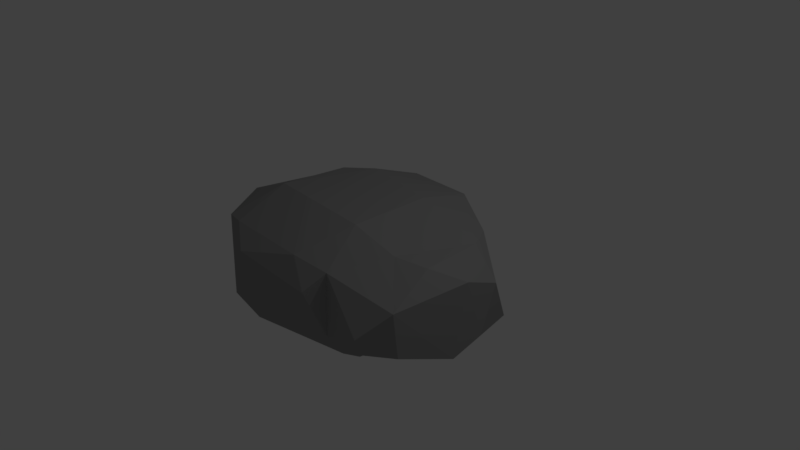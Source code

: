 # Source: cloud.blend  (saved by Blender 2.78.0; exported with 4.5.12 LTS)
import bpy
from mathutils import Matrix  # noqa: F401  (used for matrix-valued properties, if any)

bpy.ops.wm.read_factory_settings(use_empty=True)
scene = bpy.context.scene
scene.name = 'Scene'

# ---- collections
col_collection_1 = bpy.data.collections.new('Collection 1'); scene.collection.children.link(col_collection_1)

# ---- materials (node trees are filled in below, after node groups)
mat_cloud_grey = bpy.data.materials.new('cloud_grey')
mat_cloud_grey.alpha_threshold = 0.0
mat_cloud_grey.use_transparent_shadow = False
mat_cloud_grey.diffuse_color = (0.3032, 0.3032, 0.3032, 1.0)
mat_cloud_grey.roughness = 0.5
mat_cloud_grey.specular_intensity = 0.0
mat_cloud_grey.line_color = (0.0, 0.0, 0.0, 1.0)

# ---- material node trees

# ---- world
world_world = bpy.data.worlds.new('World'); scene.world = world_world
world_world.color = (0.05088, 0.05088, 0.05088)
world_world.use_sun_shadow = False
world_world.sun_shadow_jitter_overblur = 0.0
world_world.cycles.sampling_method = 'MANUAL'

# ---- cameras
cam_camera = bpy.data.cameras.new('Camera')
cam_camera.clip_end = 100.0
cam_camera.lens = 35.0
cam_camera.sensor_width = 32.0
cam_camera.sensor_height = 18.0
cam_camera.ortho_scale = 7.314
cam_camera.dof.focus_distance = 0.0
cam_camera.dof.aperture_fstop = 128.0

# ---- lights
light_lamp = bpy.data.lights.new('Lamp', 'POINT')
light_lamp.transmission_factor = 0.0
light_lamp.cutoff_distance = 30.0
light_lamp.energy = 100.0
light_lamp.shadow_buffer_clip_start = 1.001
light_lamp.shadow_soft_size = 0.1
light_lamp.shadow_maximum_resolution = 0.006
light_lamp.use_absolute_resolution = True

# ---- meshes
me_cube = bpy.data.meshes.new('Cube')
me_cube.from_pydata([(1.161, 0.4474, -0.9764), (0.817, -1.0, -0.9997), (-0.9851, -0.9743, -1.0), (-0.882, 0.6754, -1.0), (1.081, 0.4741, 1.025), (0.8295, -1.006, 1.004), (-0.9851, -0.9743, 1.0), (-0.8872, 0.6582, 1.056), (1.339, -0.1508, -0.897), (1.788e-07, 1.0, -1.0), (1.289, 0.3902, 0.0628), (0.02969, -1.192, -0.9172), (1.074, -1.115, 0.07837), (-1.109, -0.04005, -0.9967), (-0.9851, -0.9743, 0.0), (-0.8828, 0.6729, 0.008035), (1.169, -0.1158, 1.17), (-0.03092, 0.897, 1.333), (-0.001072, -1.081, 1.119), (-1.059, -0.08881, 1.238), (-0.0157, 0.9477, 0.1693), (-1.277, -0.1154, 0.1141), (0.02952, -1.214, 0.115), (1.361, -0.1731, 0.1464), (-0.05732, -0.1909, 1.618), (0.09769, -0.05102, -1.513), (1.183, -0.6222, -0.9165), (-0.4606, 0.8757, -0.9999), (1.169, 0.4385, 0.5412), (-0.5289, -1.182, -0.9172), (1.056, -1.107, 0.5729), (-1.026, 0.3039, -0.9975), (-0.9851, -0.9743, 0.5), (-0.8857, 0.6632, 0.5395), (1.022, -0.5838, 1.125), (-0.4905, 0.7502, 1.399), (-0.5527, -1.054, 1.054), (-0.9848, 0.2848, 1.192), (1.313, 0.1713, -0.9177), (0.5319, 0.8494, -1.0), (1.293, 0.3887, -0.4364), (0.4332, -1.024, -0.9898), (1.008, -1.085, -0.4417), (-1.102, -0.5164, -0.9975), (-0.9851, -0.9743, -0.5), (-0.8822, 0.6753, -0.5), (1.097, 0.2525, 1.137), (0.4995, 0.8023, 1.29), (0.4256, -1.034, 1.09), (-1.023, -0.533, 1.142), (-0.4737, 0.8021, 0.2122), (0.5168, 0.8232, 0.1411), (-0.0265, 0.9117, 0.7857), (-0.00446, 0.9851, -0.4519), (-1.212, 0.2409, 0.08582), (-1.225, -0.5649, 0.05542), (-1.264, -0.08851, -0.4732), (-1.29, -0.1435, 0.7055), (-0.5268, -1.196, 0.08991), (0.4534, -1.169, 0.09172), (0.03192, -1.206, -0.411), (0.02503, -1.229, 0.6634), (1.269, -0.6686, 0.1316), (1.402, 0.1292, 0.1464), (1.365, -0.1621, -0.3892), (1.356, -0.1902, 0.7016), (-0.04836, -0.6611, 1.521), (-0.05732, 0.3091, 1.618), (0.4459, -0.1801, 1.583), (-0.5577, -0.1909, 1.618), (-0.3985, -0.05102, -1.513), (0.598, -0.04997, -1.517), (0.09769, 0.449, -1.513), (0.0985, -0.5483, -1.522), (0.5446, -0.5344, -1.373), (0.5854, 0.4499, -1.389), (-0.3997, 0.422, -1.325), (-0.5246, 0.3064, 1.583), (0.4463, 0.3199, 1.583), (0.4265, -0.6523, 1.493), (1.341, 0.1472, 0.6851), (1.406, 0.1297, -0.3892), (1.273, -0.6621, -0.3893), (0.449, -1.172, 0.6316), (0.4414, -1.077, -0.4668), (-0.5267, -1.196, -0.411), (-1.22, -0.5812, 0.619), (-1.217, -0.549, -0.4928), (-1.204, 0.2538, -0.4836), (0.5282, 0.843, -0.4655), (0.5056, 0.8022, 0.7466), (-0.4829, 0.758, 0.8446), (-0.4647, 0.8509, -0.4297), (-1.194, 0.2308, 0.6639), (-0.5283, -1.202, 0.6078), (1.261, -0.6823, 0.6759), (-0.5892, -0.6242, 1.422), (-0.4391, -0.543, -1.528), (0.9678, -0.8047, -0.9626), (-0.657, 0.7412, -1.0), (1.105, 0.4645, 0.7792), (-0.7469, -1.058, -0.9659), (0.9429, -1.056, 0.7885), (-0.9123, 0.4691, -0.9998), (-0.9851, -0.9743, 0.75), (-0.8868, 0.6595, 0.8013), (0.9386, -0.8011, 1.054), (-0.6773, 0.6662, 1.241), (-0.7593, -0.9868, 1.013), (-0.9135, 0.4457, 1.108), (1.289, 0.1018, -0.9161), (0.254, 0.9983, -1.0), (1.292, 0.389, -0.1866), (0.2612, -1.129, -0.9445), (1.074, -1.115, -0.1716), (-1.146, -0.2864, -0.9967), (-0.9851, -0.9743, -0.25), (-0.8821, 0.6753, -0.2499), (1.136, 0.1402, 1.157), (0.2232, 0.9045, 1.309), (0.2416, -1.081, 1.119), (-1.08, -0.3296, 1.226), (-0.665, 0.704, 0.1099), (0.2388, 0.9525, 0.1534), (-0.02977, 0.9008, 1.071), (-0.009694, 0.9677, -0.1455), (-1.049, 0.4239, 0.03498), (-1.306, -0.3582, 0.1066), (-1.238, -0.07616, -0.7429), (-1.284, -0.1306, 0.4135), (-0.7364, -1.126, 0.06342), (0.2711, -1.214, 0.115), (0.03192, -1.206, -0.661), (0.0272, -1.222, 0.39), (1.209, -0.9122, 0.1109), (1.373, 0.05639, 0.1464), (1.365, -0.1621, -0.6393), (1.358, -0.1821, 0.4253), (-0.02866, -0.8455, 1.309), (-0.05732, 0.05907, 1.618), (0.7148, -0.1142, 1.37), (-0.3073, -0.1909, 1.618), (-0.665, -0.03277, -1.349), (0.3477, -0.05102, -1.513), (0.01824, 0.7393, -1.094), (0.09769, -0.301, -1.513), (1.31, -0.4008, -0.897), (-0.248, 0.9844, -0.9994), (1.246, 0.4076, 0.3053), (-0.2323, -1.19, -0.9172), (1.074, -1.115, 0.3284), (-1.075, 0.1592, -0.9967), (-0.9851, -0.9743, 0.25), (-0.8842, 0.6682, 0.2734), (1.133, -0.3658, 1.17), (-0.2835, 0.8505, 1.422), (-0.2635, -1.077, 1.109), (-1.019, 0.1303, 1.238), (1.315, 0.216, -0.9257), (0.8164, 0.6004, -1.0), (1.236, 0.4139, -0.7036), (0.6033, -1.0, -1.0), (0.8774, -1.027, -0.7313), (-0.9886, -0.7283, -1.0), (-0.9851, -0.9743, -0.75), (-0.882, 0.6754, -0.75), (1.123, 0.2853, 1.105), (0.7986, 0.5711, 1.164), (0.6013, -1.009, 1.03), (-0.9914, -0.7393, 1.037), (-0.2664, 0.9096, 0.2279), (0.8097, 0.5886, 0.06275), (-0.02158, 0.9281, 0.4826), (-0.0009381, 0.9969, -0.7399), (-1.24, 0.09381, 0.1141), (-0.9908, -0.7294, 0.002284), (-1.27, -0.1004, -0.1845), (-1.205, -0.1271, 0.9815), (-0.2325, -1.211, 0.1104), (0.636, -1.023, 0.0143), (0.03133, -1.208, -0.1546), (0.01474, -1.177, 0.9053), (1.33, -0.4231, 0.1464), (1.432, 0.1611, 0.1316), (1.364, -0.1657, -0.1278), (1.325, -0.1831, 0.9611), (-0.05732, -0.4409, 1.618), (-0.04836, 0.5889, 1.521), (0.1927, -0.1909, 1.618), (-0.7992, -0.1516, 1.493), (-0.1523, -0.05102, -1.513), (0.7768, -0.01197, -1.004), (0.09769, 0.199, -1.513), (0.06095, -0.8125, -1.279), (0.3485, -0.5483, -1.522), (0.7176, -0.5172, -1.032), (0.5964, -0.3, -1.517), (0.4997, -0.7764, -1.301), (0.3477, 0.449, -1.513), (0.7901, 0.3713, -1.003), (0.534, 0.654, -1.043), (0.5986, 0.2, -1.517), (-0.6276, 0.3523, -1.26), (-0.1768, 0.4625, -1.36), (-0.4498, 0.6443, -1.022), (-0.3799, 0.1966, -1.513), (-0.5485, 0.05907, 1.618), (-0.5089, 0.5078, 1.559), (-0.305, 0.3091, 1.618), (-0.7246, 0.2933, 1.416), (0.4459, 0.06991, 1.583), (0.4652, 0.5845, 1.493), (0.733, 0.3484, 1.37), (0.1927, 0.3091, 1.618), (0.4198, -0.8396, 1.29), (0.4406, -0.4301, 1.583), (0.6393, -0.5952, 1.308), (0.2016, -0.6611, 1.521), (1.367, 0.0439, 0.7016), (1.312, 0.2061, 0.6409), (1.392, 0.1293, 0.4233), (1.254, 0.1826, 0.9277), (1.378, 0.06258, -0.3892), (1.435, 0.1628, -0.3893), (1.401, 0.1321, -0.6409), (1.405, 0.1295, -0.1278), (1.209, -0.9121, -0.3893), (1.336, -0.4121, -0.3892), (1.273, -0.6621, -0.6393), (1.272, -0.6634, -0.1352), (0.2673, -1.229, 0.6634), (0.6252, -1.023, 0.5287), (0.452, -1.176, 0.3645), (0.4364, -1.102, 0.8647), (0.2732, -1.206, -0.411), (0.6193, -1.007, -0.4951), (0.4389, -1.06, -0.724), (0.4524, -1.151, -0.1811), (-0.7347, -1.137, -0.4319), (-0.2301, -1.205, -0.411), (-0.5267, -1.196, -0.661), (-0.5267, -1.196, -0.161), (-1.313, -0.3846, 0.6948), (-0.996, -0.7369, 0.5241), (-1.229, -0.5754, 0.3392), (-1.115, -0.5575, 0.8869), (-1.299, -0.3334, -0.4762), (-0.9888, -0.7283, -0.5), (-1.2, -0.5437, -0.745), (-1.221, -0.5552, -0.2248), (-1.058, 0.4276, -0.4963), (-1.229, 0.113, -0.4732), (-1.149, 0.27, -0.7443), (-1.207, 0.2493, -0.2043), (0.25, 0.9865, -0.4597), (0.8159, 0.5995, -0.4954), (0.5229, 0.8341, -0.1667), (0.5314, 0.8485, -0.7453), (0.228, 0.9186, 0.7637), (0.8025, 0.5724, 0.6335), (0.5021, 0.7962, 1.029), (0.5107, 0.812, 0.4483), (-0.6724, 0.6738, 0.7026), (-0.2776, 0.8648, 0.866), (-0.4858, 0.7451, 1.135), (-0.4787, 0.7778, 0.5344), (-0.6584, 0.734, -0.4791), (-0.2543, 0.9585, -0.4213), (-0.4686, 0.8271, -0.1125), (-0.4618, 0.8683, -0.7291), (-1.05, 0.4113, 0.5873), (-1.25, 0.07155, 0.7055), (-1.216, 0.2315, 0.378), (-1.12, 0.2464, 0.9365), (-0.7509, -1.036, 0.5286), (-0.2373, -1.225, 0.6552), (-0.5274, -1.199, 0.3475), (-0.5374, -1.151, 0.8428), (1.207, -0.9166, 0.6254), (1.321, -0.4402, 0.7016), (1.265, -0.6756, 0.4043), (1.159, -0.6427, 0.911), (-0.575, -0.8012, 1.196), (-0.5822, -0.4303, 1.591), (-0.3022, -0.6518, 1.493), (-0.8078, -0.5899, 1.333), (-0.7186, -0.5219, -1.358), (-0.1514, -0.5477, -1.524), (-0.4063, -0.3, -1.516), (-0.4951, -0.806, -1.28), (-0.1965, -0.8122, -1.279), (-0.1521, -0.3002, -1.516), (-0.7194, -0.2764, -1.306), (-0.8243, -0.3899, 1.472), (-0.3049, -0.4327, 1.591), (-0.2908, -0.8383, 1.29), (1.29, -0.4331, 0.9611), (1.326, -0.4321, 0.4253), (1.208, -0.9139, 0.3665), (-0.2477, -1.174, 0.8963), (-0.2349, -1.218, 0.3834), (-0.747, -1.058, 0.2846), (-1.165, 0.08992, 0.9815), (-1.245, 0.08184, 0.4135), (-1.05, 0.4174, 0.3122), (-0.25, 0.9761, -0.7245), (-0.26, 0.935, -0.1004), (-0.6613, 0.7207, -0.1895), (-0.2726, 0.8851, 0.5532), (-0.281, 0.8515, 1.158), (-0.6748, 0.6649, 0.9812), (0.8059, 0.5798, 0.3505), (0.8001, 0.5678, 0.906), (0.2247, 0.9082, 1.047), (0.8164, 0.6004, -0.75), (0.8134, 0.5949, -0.2221), (0.2448, 0.9709, -0.1575), (-1.234, 0.1052, -0.1845), (-1.204, 0.1232, -0.7429), (-0.9996, 0.4436, -0.7478), (-0.9893, -0.7285, -0.25), (-0.9886, -0.7283, -0.75), (-1.275, -0.3222, -0.7433), (-0.9914, -0.7383, 0.7832), (-0.9932, -0.7328, 0.2621), (-1.31, -0.3725, 0.4041), (-0.2306, -1.206, -0.1567), (-0.2301, -1.205, -0.661), (-0.7364, -1.126, -0.6866), (0.6365, -1.021, -0.2372), (0.6033, -1.0, -0.75), (0.271, -1.192, -0.6672), (0.6021, -1.009, 0.7772), (0.6341, -1.024, 0.2711), (0.2692, -1.222, 0.39), (1.334, -0.4157, -0.1278), (1.336, -0.4121, -0.6393), (1.12, -0.8722, -0.6665), (1.434, 0.1624, -0.1352), (1.395, 0.1806, -0.6515), (1.378, 0.06259, -0.6393), (1.255, 0.2278, 0.8895), (1.4, 0.1715, 0.3952), (1.37, 0.05001, 0.4253), (0.1927, -0.4409, 1.618), (0.6838, -0.3642, 1.37), (0.6086, -0.8006, 1.164), (0.2016, 0.5889, 1.521), (0.7652, 0.4414, 1.308), (0.7169, 0.1361, 1.37), (-0.6989, 0.4537, 1.354), (-0.2978, 0.5642, 1.591), (-0.3073, 0.05907, 1.618), (-0.1519, 0.199, -1.513), (-0.2456, 0.7376, -0.9875), (-0.6577, 0.53, -1.018), (0.773, 0.2413, -1.013), (0.8112, 0.4393, -0.9984), (0.2704, 0.7393, -1.094), (0.6276, -0.7507, -1.003), (0.7731, -0.2685, -1.002), (0.3477, -0.301, -1.513), (0.3118, -0.7955, -1.336), (0.3477, 0.199, -1.513), (-0.6343, 0.1838, -1.355), (-0.7616, 0.0943, 1.493), (0.1927, 0.05907, 1.618), (0.2184, -0.8455, 1.309), (1.264, 0.08477, 0.939), (1.376, 0.06064, -0.1278), (1.209, -0.9121, -0.1393), (0.2573, -1.177, 0.9053), (0.2727, -1.208, -0.1546), (-0.7347, -1.137, -0.1819), (-1.227, -0.3679, 0.9698), (-1.302, -0.3443, -0.1899), (-1.053, 0.4273, -0.2372), (0.2533, 0.9963, -0.7432), (0.2329, 0.9341, 0.4633), (-0.6689, 0.6875, 0.41), (-0.6571, 0.7409, -0.7492), (-0.9771, 0.4276, 0.8528), (-0.754, -1.019, 0.775), (1.112, -0.8769, 0.854), (-0.778, -0.7755, 1.142), (-0.7554, -0.7417, -1.074), (0.8842, -0.9018, -0.9817), (-0.7638, 0.6938, -1.0), (1.091, 0.4701, 0.902), (-0.8617, -0.9931, -0.9925), (0.8774, -1.027, 0.8937), (-0.8875, 0.5637, -1.0), (-0.9851, -0.9743, 0.875), (-0.8871, 0.6585, 0.9295), (0.8914, -0.9063, 1.024), (-0.7765, 0.6498, 1.142), (-0.8645, -0.976, 1.001), (-0.8946, 0.54, 1.086), (1.343, -0.02229, -0.897), (0.125, 1.0, -1.0), (1.291, 0.3895, -0.06191), (0.1547, -1.192, -0.9172), (1.074, -1.115, -0.04663), (-1.133, -0.164, -0.9967), (-0.9851, -0.9743, -0.125), (-0.8823, 0.6745, -0.1223), (1.172, 0.01159, 1.17), (0.09634, 0.9045, 1.309), (0.1239, -1.081, 1.119), (-1.076, -0.2116, 1.238), (-0.7681, 0.6778, 0.04992), (0.1108, 0.9526, 0.1534), (-0.03063, 0.898, 1.205), (-0.01266, 0.9578, 0.01148), (-0.9252, 0.5452, 0.0213), (-1.298, -0.2388, 0.1141), (-1.182, -0.06041, -0.8699), (-1.281, -0.1231, 0.2642), (-0.8568, -1.025, 0.02121), (0.1545, -1.214, 0.115), (0.03192, -1.206, -0.786), (0.02838, -1.218, 0.2523), (1.188, -1.037, 0.1107), (1.364, -0.0448, 0.1464), (1.365, -0.1621, -0.7643), (1.36, -0.1776, 0.2858), (-0.01601, -0.9491, 1.201), (-0.05732, -0.06593, 1.618), (0.8855, -0.08813, 1.247), (-0.1823, -0.1909, 1.618), (-0.8966, -0.01777, -1.005), (0.2227, -0.05102, -1.513), (-5.862e-05, 0.8748, -0.9994), (0.09769, -0.176, -1.513), (1.281, -0.5258, -0.897), (-0.3592, 0.9391, -0.9994), (1.216, 0.4192, 0.4258), (-0.3918, -1.187, -0.9172), (1.074, -1.115, 0.4534), (-1.063, 0.2319, -0.9967), (-0.9851, -0.9743, 0.375), (-0.885, 0.6656, 0.4067), (1.104, -0.4886, 1.163), (-0.3915, 0.8047, 1.422), (-0.4202, -1.067, 1.085), (-1.004, 0.2117, 1.226), (1.32, 0.1846, -0.9202), (0.6748, 0.7222, -1.0), (1.278, 0.3955, -0.566), (0.5149, -1.0, -1.0), (0.9428, -1.056, -0.5865), (-1.015, -0.6134, -0.9994), (-0.9851, -0.9743, -0.625), (-0.8821, 0.6754, -0.625), (1.111, 0.2639, 1.128), (0.6481, 0.688, 1.238), (0.5113, -1.019, 1.062), (-1.0, -0.6333, 1.086), (-0.3746, 0.8614, 0.2279), (0.6633, 0.7033, 0.1076), (-0.0242, 0.9194, 0.6359), (-0.002425, 0.9919, -0.5989), (-1.225, 0.171, 0.1066), (-1.084, -0.6385, 0.02332), (-1.267, -0.09391, -0.3307), (-1.266, -0.1411, 0.8461), (-0.3908, -1.204, 0.09946), (0.5264, -1.082, 0.04436), (0.03182, -1.206, -0.2849), (0.0216, -1.215, 0.7905), (1.301, -0.5469, 0.1423), (1.417, 0.1388, 0.1423), (1.364, -0.1632, -0.2607), (1.355, -0.1934, 0.837), (-0.05485, -0.5577, 1.591), (-0.05485, 0.4423, 1.591), (0.3177, -0.1909, 1.618), (-0.6832, -0.1798, 1.583), (-0.2773, -0.05102, -1.513), (0.6866, -0.03029, -1.327), (0.09769, 0.324, -1.513), (0.09902, -0.6716, -1.528), (0.2235, -0.5483, -1.522), (0.6324, -0.5265, -1.3), (0.598, -0.175, -1.517), (0.5318, -0.6597, -1.395), (0.2227, 0.449, -1.513), (0.695, 0.4157, -1.254), (0.5302, 0.7463, -0.9999), (0.6027, 0.3269, -1.517), (-0.8096, 0.3327, -1.046), (-0.2832, 0.4478, -1.382), (-0.4561, 0.7557, -0.9958), (-0.3938, 0.3168, -1.393), (-0.5555, -0.06593, 1.618), (-0.517, 0.407, 1.583), (-0.1823, 0.3091, 1.618), (-0.6225, 0.304, 1.493), (0.4459, -0.05509, 1.583), (0.4521, 0.4535, 1.559), (0.8834, 0.3128, 1.237), (0.3177, 0.3091, 1.618), (0.4205, -0.931, 1.181), (0.4329, -0.5477, 1.559), (0.7643, -0.5611, 1.192), (0.3196, -0.6611, 1.521), (1.359, -0.06243, 0.7016), (1.336, 0.1665, 0.6718), (1.4, 0.1282, 0.2858), (1.317, 0.156, 0.8136), (1.368, -0.03367, -0.3892), (1.422, 0.1393, -0.3893), (1.376, 0.1432, -0.7735), (1.406, 0.1296, -0.2607), (1.099, -0.9972, -0.4165), (1.306, -0.5371, -0.3893), (1.247, -0.6508, -0.772), (1.273, -0.6622, -0.264), (0.15, -1.229, 0.6634), (0.5236, -1.087, 0.5765), (0.4527, -1.173, 0.2279), (0.4435, -1.142, 0.7514), (0.1569, -1.206, -0.411), (0.5192, -1.028, -0.4879), (0.4364, -1.044, -0.8559), (0.4477, -1.117, -0.3239), (-0.856, -1.03, -0.4765), (-0.3896, -1.201, -0.411), (-0.5267, -1.196, -0.786), (-0.5267, -1.196, -0.286), (-1.308, -0.2664, 0.7055), (-1.092, -0.6534, 0.568), (-1.227, -0.5702, 0.1974), (-1.176, -0.5721, 0.7546), (-1.288, -0.2123, -0.4732), (-1.07, -0.6286, -0.498), (-1.159, -0.5321, -0.8711), (-1.219, -0.5515, -0.3609), (-0.9298, 0.5488, -0.4994), (-1.216, 0.1871, -0.4762), (-1.095, 0.2848, -0.8707), (-1.205, 0.2518, -0.3459), (0.1213, 0.9875, -0.4597), (0.6727, 0.7186, -0.4801), (0.5199, 0.8287, -0.01332), (0.5301, 0.8463, -0.6084), (0.1005, 0.9185, 0.7637), (0.6534, 0.6868, 0.6993), (0.5008, 0.7969, 1.162), (0.508, 0.8067, 0.5991), (-0.7739, 0.6579, 0.6137), (-0.3846, 0.8157, 0.866), (-0.4879, 0.7451, 1.27), (-0.4809, 0.7671, 0.6916), (-0.764, 0.6932, -0.4982), (-0.3643, 0.912, -0.4213), (-0.471, 0.8146, 0.04955), (-0.4631, 0.8606, -0.5823), (-0.9254, 0.5337, 0.5655), (-1.235, 0.1514, 0.6948), (-1.214, 0.2361, 0.2322), (-1.171, 0.2342, 0.8023), (-0.8644, -0.9757, 0.5), (-0.3946, -1.215, 0.6338), (-0.527, -1.197, 0.218), (-0.5311, -1.188, 0.7307), (1.163, -1.026, 0.6035), (1.292, -0.5631, 0.6947), (1.267, -0.672, 0.2677), (1.231, -0.672, 0.8008), (-0.5636, -0.9161, 1.106), (-0.5899, -0.5317, 1.521), (-0.1734, -0.6611, 1.521), (-0.7059, -0.6131, 1.399), (-0.9194, -0.5029, -1.034), (-0.2886, -0.5455, -1.528), (-0.4023, -0.176, -1.513), (-0.4516, -0.6655, -1.529), (1.065, -0.7097, -0.9422), (-0.5578, 0.8058, -1.0), (1.134, 0.453, 0.6595), (-0.6423, -1.123, -0.9402), (1.008, -1.085, 0.6833), (-0.9672, 0.3824, -0.9988), (-0.9851, -0.9743, 0.625), (-0.8863, 0.6611, 0.6712), (0.9587, -0.6839, 1.084), (-0.5839, 0.7018, 1.333), (-0.66, -1.026, 1.037), (-0.9504, 0.3613, 1.142), (1.301, 0.1513, -0.9165), (0.3906, 0.9503, -1.0), (1.293, 0.3887, -0.3114), (0.3525, -1.077, -0.9668), (1.056, -1.107, -0.3021), (-1.148, -0.4079, -0.9966), (-0.9851, -0.9743, -0.375), (-0.8821, 0.6753, -0.375), (1.096, 0.2225, 1.141), (0.3575, 0.8809, 1.309), (0.3393, -1.062, 1.11), (-1.065, -0.4372, 1.192), (-0.5685, 0.747, 0.1693), (0.3746, 0.9149, 0.1534), (-0.02837, 0.9055, 0.9309), (-0.006923, 0.9769, -0.3004), (-1.161, 0.3214, 0.05606), (-1.301, -0.4727, 0.08582), (-1.262, -0.08461, -0.6108), (-1.287, -0.1374, 0.5609), (-0.6341, -1.176, 0.08282), (0.3707, -1.214, 0.115), (0.03192, -1.206, -0.536), (0.02606, -1.226, 0.5273), (1.237, -0.7896, 0.1188), (1.386, 0.1089, 0.1464), (1.365, -0.1621, -0.5143), (1.357, -0.1863, 0.5641), (-0.03918, -0.7555, 1.422), (-0.05732, 0.1841, 1.618), (0.5793, -0.1522, 1.493), (-0.4323, -0.1909, 1.618), (-0.5153, -0.04997, -1.517), (0.4727, -0.05102, -1.513), (0.06879, 0.5884, -1.361), (0.09792, -0.4252, -1.516), (1.331, -0.2758, -0.897), (-0.125, 1.0, -0.9999), (1.28, 0.3938, 0.1869), (-0.09531, -1.192, -0.9172), (1.074, -1.115, 0.2034), (-1.09, 0.07098, -0.9967), (-0.9851, -0.9743, 0.125), (-0.8834, 0.6707, 0.1402), (1.157, -0.2408, 1.17), (-0.162, 0.8768, 1.399), (-0.1261, -1.081, 1.119), (-1.036, 0.03189, 1.238), (1.273, 0.295, -0.9412), (0.9933, 0.4958, -0.9879), (1.189, 0.4349, -0.8429), (0.7014, -1.0, -1.0), (0.8333, -1.008, -0.8697), (-0.9858, -0.8504, -1.0), (-0.9851, -0.9743, -0.875), (-0.882, 0.6754, -0.875), (1.114, 0.3502, 1.068), (0.9448, 0.4917, 1.086), (0.7014, -1.002, 1.005), (-0.9862, -0.8519, 1.005), (-0.1447, 0.9344, 0.2122), (1.053, 0.4633, 0.05182), (-0.01871, 0.9377, 0.3267), (-0.0001203, 0.9996, -0.8737), (-1.256, 0.001036, 0.1141), (-0.9858, -0.8504, 0.0), (-1.273, -0.1077, -0.03588), (-1.128, -0.1076, 1.112), (-0.09548, -1.214, 0.115), (0.8623, -1.072, 0.04885), (0.03053, -1.211, -0.02095), (0.006552, -1.129, 1.013), (1.352, -0.2981, 0.1464), (1.417, 0.2293, 0.1106), (1.363, -0.1691, 0.008233), (1.256, -0.1538, 1.07), (-0.05732, -0.3159, 1.618), (-0.03918, 0.7445, 1.422), (0.06768, -0.1909, 1.618), (-0.9059, -0.1142, 1.37), (-0.02731, -0.05102, -1.513), (1.088, -0.09475, -0.9353), (0.09769, 0.07398, -1.513), (0.02107, -1.011, -0.9412), (0.4661, -0.5483, -1.522), (0.9655, -0.5786, -0.9463), (0.5871, -0.4243, -1.519), (0.4468, -0.8897, -1.062), (0.4468, 0.463, -1.359), (1.091, 0.2412, -0.9462), (0.5558, 0.5578, -1.193), (0.598, 0.07503, -1.517), (-0.5215, 0.3913, -1.242), (-0.05613, 0.4625, -1.36), (-0.4233, 0.5311, -1.174), (-0.3901, 0.07398, -1.513), (-0.5351, 0.1918, 1.591), (-0.4989, 0.6197, 1.493), (-0.4191, 0.3087, 1.618), (-0.83, 0.2898, 1.308), (0.4459, 0.1949, 1.583), (0.4826, 0.6943, 1.399), (0.5854, 0.3491, 1.493), (0.06768, 0.3091, 1.618), (0.422, -0.7482, 1.399), (0.4458, -0.3051, 1.583), (0.5307, -0.6285, 1.416), (0.07664, -0.6611, 1.521), (1.353, 0.1126, 0.6934), (1.28, 0.281, 0.6017), (1.361, 0.1405, 0.5533), (1.174, 0.2175, 1.033), (1.391, 0.1114, -0.3892), (1.418, 0.2305, -0.3972), (1.406, 0.1297, -0.5143), (1.403, 0.1294, 0.008233), (1.239, -0.7871, -0.3893), (1.357, -0.2871, -0.3892), (1.273, -0.6621, -0.5143), (1.271, -0.6656, -0.003035), (0.3649, -1.212, 0.656), (0.8486, -1.066, 0.546), (0.4514, -1.18, 0.5009), (0.4298, -1.062, 0.9761), (0.3644, -1.154, -0.4334), (0.8148, -1.05, -0.4656), (0.4398, -1.066, -0.5964), (0.4541, -1.166, -0.043), (-0.6319, -1.191, -0.411), (-0.09308, -1.206, -0.411), (-0.5267, -1.196, -0.536), (-0.5267, -1.196, -0.03597), (-1.28, -0.4887, 0.6639), (-0.9859, -0.8508, 0.5012), (-1.231, -0.5804, 0.4801), (-1.056, -0.5424, 1.016), (-1.297, -0.4521, -0.4836), (-0.9858, -0.8504, -0.5), (-1.215, -0.548, -0.6197), (-1.223, -0.5598, -0.08563), (-1.161, 0.3292, -0.4919), (-1.245, 0.02382, -0.4732), (-1.18, 0.2615, -0.6168), (-1.21, 0.2454, -0.06004), (0.3864, 0.9412, -0.4597), (1.05, 0.4704, -0.4706), (0.5257, 0.8391, -0.3178), (0.5319, 0.8494, -0.875), (0.3632, 0.8878, 0.7637), (0.9961, 0.4752, 0.5805), (0.5036, 0.7986, 0.89), (0.5136, 0.8177, 0.2953), (-0.5771, 0.7086, 0.7857), (-0.157, 0.8933, 0.8446), (-0.4846, 0.7506, 0.9926), (-0.4763, 0.7896, 0.3742), (-0.5607, 0.7889, -0.4519), (-0.1315, 0.9783, -0.4297), (-0.4665, 0.8394, -0.2727), (-0.4609, 0.8735, -0.8687), (-1.158, 0.3084, 0.6196), (-1.267, -0.02439, 0.7055), (-1.218, 0.2272, 0.5224), (-1.05, 0.2649, 1.066), (-0.6416, -1.138, 0.577), (-0.09997, -1.229, 0.6634), (-0.5279, -1.2, 0.4776), (-0.5451, -1.102, 0.9489), (1.232, -0.7993, 0.6502), (1.345, -0.3152, 0.7016), (1.263, -0.6791, 0.5406), (1.087, -0.6122, 1.018), (-0.5833, -0.7125, 1.309), (-0.5673, -0.3152, 1.618), (-0.4444, -0.6277, 1.422), (-0.9078, -0.5599, 1.241), (-0.5716, -0.5396, -1.528), (-0.0265, -0.5483, -1.522), (-0.4206, -0.4217, -1.522), (-0.5372, -1.002, -0.9411), (-0.3512, -0.8096, -1.28), (-0.06405, -0.8125, -1.279), (-0.1539, -0.6712, -1.528), (-0.24, -1.01, -0.9412), (-0.2771, -0.3002, -1.516), (-0.02731, -0.301, -1.513), (-0.1523, -0.176, -1.513), (-0.1518, -0.4243, -1.519), (-0.9494, -0.2656, -0.9992), (-0.5438, -0.298, -1.519), (-0.6898, -0.1551, -1.325), (-0.7272, -0.3997, -1.326), (-0.8194, -0.4939, 1.416), (-0.8194, -0.2743, 1.493), (-0.7131, -0.4181, 1.559), (-0.9281, -0.3533, 1.354), (-0.3038, -0.5475, 1.559), (-0.3073, -0.3159, 1.618), (-0.1823, -0.4409, 1.618), (-0.4376, -0.4321, 1.591), (-0.2793, -0.9442, 1.188), (-0.2979, -0.7472, 1.399), (-0.1537, -0.8455, 1.309), (-0.4433, -0.8187, 1.238), (1.26, -0.5558, 0.9535), (1.313, -0.3081, 0.9611), (1.32, -0.4434, 0.837), (1.22, -0.4038, 1.07), (1.296, -0.5553, 0.4196), (1.348, -0.3071, 0.4253), (1.328, -0.4276, 0.2858), (1.324, -0.4363, 0.5641), (1.188, -1.037, 0.3607), (1.235, -0.7943, 0.3841), (1.209, -0.9128, 0.238), (1.208, -0.9152, 0.4959), (-0.4046, -1.164, 0.8725), (-0.1103, -1.177, 0.9053), (-0.2408, -1.211, 0.7819), (-0.2559, -1.125, 1.004), (-0.3927, -1.21, 0.3664), (-0.0978, -1.222, 0.39), (-0.2337, -1.215, 0.2466), (-0.2362, -1.222, 0.5198), (-0.8617, -0.9931, 0.2575), (-0.641, -1.135, 0.3189), (-0.7408, -1.097, 0.176), (-0.7507, -1.035, 0.4012), (-1.15, 0.1704, 0.9698), (-1.182, -0.007181, 0.9815), (-1.226, 0.07503, 0.8461), (-1.088, 0.11, 1.112), (-1.231, 0.1604, 0.4041), (-1.262, -0.01266, 0.4135), (-1.242, 0.08776, 0.2642), (-1.248, 0.07632, 0.5609), (-0.9254, 0.5393, 0.2939), (-1.163, 0.3136, 0.3398), (-1.049, 0.4207, 0.1735), (-1.05, 0.4142, 0.4504), (-0.3608, 0.9304, -0.7245), (-0.1269, 0.9935, -0.7291), (-0.252, 0.9683, -0.5758), (-0.2487, 0.9816, -0.8662), (-0.369, 0.8874, -0.1004), (-0.1378, 0.9575, -0.1125), (-0.2632, 0.9223, 0.06348), (-0.257, 0.9472, -0.2624), (-0.7654, 0.6873, -0.2302), (-0.564, 0.7689, -0.1455), (-0.6631, 0.7126, -0.04045), (-0.6597, 0.7279, -0.3362), (-0.38, 0.8362, 0.5532), (-0.1514, 0.912, 0.5344), (-0.2753, 0.8742, 0.7117), (-0.2696, 0.897, 0.3915), (-0.3877, 0.8022, 1.158), (-0.1607, 0.8809, 1.135), (-0.2824, 0.8493, 1.294), (-0.2795, 0.857, 1.015), (-0.7756, 0.6512, 0.8843), (-0.5796, 0.697, 1.071), (-0.6755, 0.6625, 1.114), (-0.6738, 0.6686, 0.844), (0.658, 0.6942, 0.4071), (1.034, 0.4648, 0.3197), (0.8041, 0.5758, 0.493), (0.8077, 0.5841, 0.2068), (0.6504, 0.6815, 0.9776), (0.9564, 0.4883, 0.8342), (0.7995, 0.5667, 1.037), (0.8011, 0.5697, 0.7714), (0.09743, 0.9082, 1.047), (0.3597, 0.8798, 1.047), (0.2237, 0.9055, 1.181), (0.2261, 0.9126, 0.9079), (0.6747, 0.7221, -0.7494), (1.026, 0.4815, -0.7281), (0.8163, 0.6004, -0.6248), (0.8164, 0.6004, -0.875), (0.6684, 0.7124, -0.1912), (1.051, 0.469, -0.2162), (0.8116, 0.5919, -0.08054), (0.8149, 0.5975, -0.3607), (0.1164, 0.9714, -0.1575), (0.3809, 0.9291, -0.1575), (0.2418, 0.9619, -0.002513), (0.2475, 0.9792, -0.3103), (-1.22, 0.1809, -0.1899), (-1.25, 0.01414, -0.1845), (-1.231, 0.1096, -0.3307), (-1.237, 0.09972, -0.03588), (-1.191, 0.1961, -0.7433), (-1.219, 0.03492, -0.7429), (-1.148, 0.1388, -0.8699), (-1.227, 0.1155, -0.6108), (-0.9077, 0.5557, -0.7499), (-1.083, 0.3508, -0.7458), (-0.9507, 0.4575, -0.874), (-1.04, 0.4323, -0.6217), (-1.077, -0.6318, -0.2438), (-0.9858, -0.8504, -0.25), (-0.989, -0.7284, -0.375), (-0.9899, -0.7286, -0.1249), (-1.06, -0.6258, -0.7483), (-0.9858, -0.8504, -0.75), (-0.9886, -0.7283, -0.875), (-0.9887, -0.7283, -0.625), (-1.262, -0.2001, -0.7429), (-1.275, -0.4433, -0.7434), (-1.22, -0.3067, -0.8698), (-1.298, -0.33, -0.6125), (-1.044, -0.644, 0.832), (-0.9861, -0.8515, 0.7538), (-0.994, -0.7378, 0.6543), (-0.9914, -0.7391, 0.9108), (-1.09, -0.6466, 0.2962), (-0.9858, -0.8504, 0.25), (-0.9919, -0.7309, 0.1316), (-0.9944, -0.7348, 0.3932), (-1.304, -0.2537, 0.4135), (-1.304, -0.4853, 0.378), (-1.308, -0.3655, 0.2557), (-1.311, -0.3789, 0.5508), (-0.3896, -1.201, -0.1605), (-0.09367, -1.208, -0.1546), (-0.2301, -1.205, -0.2856), (-0.2314, -1.208, -0.02434), (-0.3896, -1.201, -0.661), (-0.09308, -1.206, -0.661), (-0.2301, -1.205, -0.786), (-0.2301, -1.205, -0.536), (-0.8568, -1.025, -0.7288), (-0.6341, -1.176, -0.6672), (-0.7408, -1.097, -0.824), (-0.7347, -1.137, -0.5569), (0.5258, -1.071, -0.219), (0.8623, -1.072, -0.2011), (0.632, -1.015, -0.3653), (0.6362, -1.023, -0.1114), (0.5155, -1.004, -0.7483), (0.7257, -1.011, -0.7426), (0.6033, -1.0, -0.875), (0.6064, -1.001, -0.624), (0.1569, -1.206, -0.661), (0.3628, -1.143, -0.688), (0.2653, -1.155, -0.8079), (0.2732, -1.206, -0.536), (0.5165, -1.05, 0.8213), (0.7661, -1.03, 0.7735), (0.6122, -1.016, 0.653), (0.6014, -1.009, 0.9043), (0.5252, -1.086, 0.311), (0.8623, -1.072, 0.2989), (0.6352, -1.024, 0.1421), (0.6327, -1.025, 0.4009), (0.1522, -1.222, 0.39), (0.3691, -1.222, 0.39), (0.2702, -1.218, 0.2523), (0.2682, -1.226, 0.5273), (1.305, -0.54, -0.13), (1.355, -0.2907, -0.1278), (1.335, -0.4132, -0.2607), (1.332, -0.4191, 0.008233), (1.306, -0.5371, -0.6393), (1.357, -0.2871, -0.6393), (1.336, -0.4121, -0.7643), (1.336, -0.4121, -0.5143), (1.014, -0.9594, -0.6924), (1.213, -0.7758, -0.647), (1.035, -0.8347, -0.8172), (1.184, -0.9008, -0.522), (1.42, 0.1391, -0.13), (1.418, 0.2306, -0.1472), (1.435, 0.1628, -0.264), (1.434, 0.1619, -0.003035), (1.405, 0.1467, -0.6443), (1.353, 0.2596, -0.667), (1.373, 0.1904, -0.7831), (1.417, 0.1707, -0.5197), (1.368, -0.03364, -0.6393), (1.391, 0.1114, -0.6393), (1.352, 0.07394, -0.772), (1.378, 0.06259, -0.5143), (1.259, 0.1976, 0.9166), (1.208, 0.3095, 0.8421), (1.301, 0.2088, 0.7717), (1.19, 0.2562, 0.9988), (1.395, 0.1447, 0.4139), (1.377, 0.2428, 0.3644), (1.424, 0.1629, 0.2656), (1.368, 0.1833, 0.5223), (1.361, -0.05399, 0.4253), (1.383, 0.1048, 0.4253), (1.372, 0.05331, 0.2858), (1.369, 0.0468, 0.5641), (0.1951, -0.5577, 1.591), (0.1927, -0.3159, 1.618), (0.3177, -0.4409, 1.618), (0.06768, -0.4409, 1.618), (0.6607, -0.4842, 1.354), (0.7039, -0.2392, 1.37), (0.8536, -0.3404, 1.248), (0.5607, -0.4022, 1.493), (0.6014, -0.9025, 1.089), (0.6216, -0.6995, 1.241), (0.7388, -0.7865, 1.093), (0.512, -0.8234, 1.238), (0.1951, 0.4423, 1.591), (0.2112, 0.7445, 1.422), (0.3288, 0.589, 1.521), (0.07664, 0.5889, 1.521), (0.747, 0.404, 1.354), (0.784, 0.4865, 1.241), (0.9229, 0.3496, 1.192), (0.6123, 0.533, 1.416), (0.7157, 0.01079, 1.37), (0.7231, 0.2606, 1.37), (0.8873, 0.1663, 1.245), (0.5793, 0.0978, 1.493), (-0.709, 0.3753, 1.37), (-0.6871, 0.5471, 1.308), (-0.6043, 0.4781, 1.472), (-0.7979, 0.4415, 1.224), (-0.3023, 0.4341, 1.618), (-0.2909, 0.7024, 1.521), (-0.1768, 0.5773, 1.559), (-0.4071, 0.54, 1.591), (-0.3073, -0.06593, 1.618), (-0.307, 0.1841, 1.618), (-0.1823, 0.05907, 1.618), (-0.4306, 0.05907, 1.618), (-0.2693, 0.199, -1.513), (-0.02731, 0.199, -1.513), (-0.1501, 0.324, -1.513), (-0.1523, 0.07398, -1.513), (-0.3532, 0.7006, -0.9916), (-0.1181, 0.7434, -1.032), (-0.2464, 0.8595, -0.9937), (-0.2251, 0.6079, -1.095), (-0.775, 0.49, -1.002), (-0.5531, 0.5859, -1.014), (-0.6565, 0.6268, -1.0), (-0.6438, 0.4386, -1.129), (0.6889, 0.2225, -1.318), (1.06, 0.1579, -0.9475), (0.7785, 0.3245, -1.01), (0.7764, 0.1145, -1.005), (0.6829, 0.5443, -1.087), (1.128, 0.2755, -0.9433), (0.8136, 0.5027, -1.0), (0.803, 0.4018, -0.9976), (0.1432, 0.7393, -1.094), (0.3954, 0.7256, -1.044), (0.2534, 0.8748, -0.9994), (0.3194, 0.5884, -1.361), (0.5574, -0.7613, -1.129), (0.784, -0.7748, -0.983), (0.6659, -0.6318, -1.004), (0.6093, -0.875, -1.0), (0.6811, -0.2819, -1.345), (1.067, -0.3468, -0.9339), (0.778, -0.1389, -1.002), (0.7541, -0.3958, -1.014), (0.2227, -0.301, -1.513), (0.4727, -0.301, -1.513), (0.3477, -0.176, -1.513), (0.3479, -0.4252, -1.516), (0.186, -0.8125, -1.279), (0.419, -0.785, -1.368), (0.3475, -0.6716, -1.528), (0.2563, -0.9625, -0.9644), (0.2227, 0.199, -1.513), (0.4727, 0.199, -1.513), (0.3477, 0.324, -1.513), (0.3477, 0.07398, -1.513), (-0.8643, 0.185, -1.014), (-0.4889, 0.1848, -1.517), (-0.6217, 0.2678, -1.352), (-0.6483, 0.08581, -1.355), (-0.7777, -0.0272, 1.493), (-0.7442, 0.1997, 1.472), (-0.6591, 0.06991, 1.583), (-0.8636, 0.1193, 1.37), (0.1927, -0.06593, 1.618), (0.1927, 0.1841, 1.618), (0.3177, 0.05907, 1.618), (0.06768, 0.05907, 1.618), (0.2284, -0.9492, 1.201), (0.2102, -0.7555, 1.422), (0.3245, -0.8455, 1.309), (0.09634, -0.8455, 1.309), (1.328, -0.05553, 0.9611), (1.259, 0.1504, 0.9338), (1.336, 0.05468, 0.828), (1.208, 0.1082, 1.052), (1.367, -0.03717, -0.1278), (1.39, 0.1106, -0.1278), (1.377, 0.06198, -0.2607), (1.375, 0.05873, 0.008233), (1.188, -1.037, -0.1393), (1.239, -0.7871, -0.1392), (1.209, -0.9121, -0.2643), (1.209, -0.9121, -0.01428), (0.1397, -1.177, 0.9053), (0.3516, -1.139, 0.8885), (0.264, -1.215, 0.7905), (0.2491, -1.129, 1.013), (0.1563, -1.208, -0.1546), (0.3695, -1.192, -0.1617), (0.2731, -1.206, -0.2849), (0.272, -1.211, -0.02095), (-0.856, -1.03, -0.2265), (-0.6319, -1.191, -0.161), (-0.7347, -1.137, -0.3069), (-0.7347, -1.137, -0.05693), (-1.223, -0.2499, 0.9815), (-1.181, -0.4672, 0.9361), (-1.289, -0.382, 0.8348), (-1.149, -0.3483, 1.1), (-1.293, -0.224, -0.1845), (-1.299, -0.4608, -0.2043), (-1.3, -0.3383, -0.3349), (-1.304, -0.3511, -0.04235), (-0.9255, 0.5492, -0.2455), (-1.161, 0.3268, -0.224), (-1.055, 0.4279, -0.3689), (-1.05, 0.426, -0.1022), (0.1244, 0.9979, -0.7432), (0.3899, 0.9487, -0.7432), (0.2519, 0.9923, -0.6044), (0.2539, 0.9982, -0.8747), (0.1052, 0.9341, 0.4633), (0.3684, 0.9002, 0.4633), (0.2303, 0.9258, 0.6152), (0.2358, 0.9432, 0.309), (-0.7712, 0.6673, 0.3337), (-0.5733, 0.7265, 0.4826), (-0.6708, 0.6801, 0.5577), (-0.667, 0.6955, 0.2604), (-0.7638, 0.6938, -0.75), (-0.5584, 0.8022, -0.7399), (-0.6576, 0.7385, -0.6172), (-0.657, 0.7412, -0.875), (-0.9068, 0.5361, 0.8305), (-1.046, 0.3346, 0.8871), (-1.023, 0.4165, 0.7215), (-0.9334, 0.4395, 0.9815), (-0.8645, -0.9759, 0.7505), (-0.648, -1.101, 0.8172), (-0.7517, -1.033, 0.654), (-0.757, -1.002, 0.8935), (1.024, -0.9648, 0.8133), (1.133, -0.7597, 0.8825), (1.179, -0.9058, 0.7462), (1.025, -0.8391, 0.9548), (-0.7659, -0.8741, 1.062), (-0.793, -0.6823, 1.238), (-0.6816, -0.7918, 1.181), (-0.8801, -0.7562, 1.089), (-0.8737, -0.7298, -1.003), (-0.6237, -0.774, -1.223), (-0.7278, -0.635, -1.272), (-0.7547, -0.9023, -0.9797), (-0.6511, -0.952, -0.9603), (-0.601, -0.6484, -1.381), (-0.8729, -0.6146, -1.065), (-0.8937, -0.6574, 1.164), (-0.6942, -0.7022, 1.29), (-0.6699, -0.895, 1.091), (1.045, -0.7217, 0.9841), (1.203, -0.7888, 0.7733), (1.098, -0.9973, 0.7097), (-0.6541, -1.064, 0.9277), (-0.6434, -1.129, 0.7014), (-0.8644, -0.9758, 0.6251), (-0.9956, 0.3475, 1.016), (-1.109, 0.3194, 0.7551), (-0.9188, 0.5336, 0.6991), (-0.5578, 0.8053, -0.8737), (-0.5593, 0.7965, -0.5989), (-0.7638, 0.6938, -0.625), (-0.5709, 0.7364, 0.3267), (-0.5753, 0.7169, 0.6359), (-0.7726, 0.6625, 0.4746), (0.3714, 0.9075, 0.309), (0.3657, 0.8935, 0.6152), (0.1027, 0.9258, 0.6152), (0.3905, 0.9502, -0.8747), (0.3884, 0.9456, -0.6044), (0.1231, 0.9936, -0.6044), (-1.161, 0.3246, -0.08492), (-1.161, 0.3283, -0.36), (-0.9273, 0.5494, -0.3742), (-1.3, -0.4665, -0.06004), (-1.297, -0.4558, -0.3459), (-1.29, -0.2176, -0.3307), (-1.121, -0.4522, 1.066), (-1.226, -0.4768, 0.8017), (-1.284, -0.264, 0.8461), (-0.6319, -1.191, -0.03597), (-0.6319, -1.191, -0.286), (-0.856, -1.03, -0.3515), (0.3715, -1.211, -0.02095), (0.3644, -1.154, -0.3073), (0.1568, -1.206, -0.2849), (0.345, -1.1, 1.0), (0.3578, -1.174, 0.7726), (0.1466, -1.215, 0.7905), (1.238, -0.7879, -0.0116), (1.239, -0.7871, -0.2643), (1.163, -1.026, -0.272), (1.388, 0.1099, 0.008233), (1.391, 0.1111, -0.2607), (1.368, -0.03475, -0.2607), (1.174, 0.1873, 1.038), (1.327, 0.1221, 0.8211), (1.358, -0.06576, 0.837), (0.08582, -0.7555, 1.422), (0.3216, -0.7555, 1.422), (0.3296, -0.9416, 1.198), (0.06768, 0.1841, 1.618), (0.3177, 0.1841, 1.618), (0.3177, -0.06593, 1.618), (-0.8471, 0.21, 1.354), (-0.6424, 0.1928, 1.559), (-0.6711, -0.05509, 1.583), (-0.502, 0.07462, -1.517), (-0.4959, 0.2881, -1.422), (-0.8442, 0.2607, -1.025), (0.4727, 0.07398, -1.513), (0.4731, 0.324, -1.513), (0.2227, 0.324, -1.513), (0.3564, -0.9251, -1.012), (0.4574, -0.6716, -1.528), (0.224, -0.6716, -1.528), (0.4718, -0.4252, -1.516), (0.4727, -0.176, -1.513), (0.2227, -0.176, -1.513), (1.041, -0.4729, -0.9332), (1.084, -0.2208, -0.9346), (0.6865, -0.1554, -1.327), (0.7267, -0.8831, -0.9945), (0.8731, -0.6769, -0.9645), (0.582, -0.6385, -1.154), (0.4215, 0.5998, -1.203), (0.3894, 0.8381, -0.9994), (0.1249, 0.8748, -0.9994), (1.118, 0.2498, -0.9427), (1.093, 0.3508, -0.9567), (0.675, 0.6227, -1.013), (1.09, 0.03328, -0.9356), (1.064, 0.2208, -0.9501), (0.6949, 0.3344, -1.307), (-0.5456, 0.4901, -1.077), (-0.5545, 0.6891, -0.9995), (-0.7663, 0.5815, -1.0), (-0.08351, 0.6012, -1.215), (-0.1254, 0.8737, -0.9958), (-0.3553, 0.8164, -0.9937), (-0.02731, 0.07398, -1.513), (-0.02731, 0.324, -1.513), (-0.2632, 0.3223, -1.513), (-0.4255, 0.1841, 1.618), (-0.1823, 0.1841, 1.618), (-0.1823, -0.06593, 1.618), (-0.3988, 0.6651, 1.521), (-0.1707, 0.7227, 1.493), (-0.1799, 0.4423, 1.591), (-0.786, 0.5318, 1.191), (-0.5932, 0.5787, 1.416), (-0.6136, 0.3902, 1.493), (0.5804, 0.2229, 1.493), (0.8765, 0.2638, 1.239), (0.8863, 0.03743, 1.246), (0.6313, 0.6013, 1.333), (0.9399, 0.3931, 1.143), (0.9004, 0.3337, 1.225), (0.08582, 0.7445, 1.422), (0.3426, 0.7408, 1.422), (0.3202, 0.4423, 1.591), (0.5195, -0.728, 1.333), (0.7464, -0.6735, 1.145), (0.7153, -0.8911, 1.04), (0.5741, -0.2772, 1.493), (0.8762, -0.2148, 1.248), (0.8221, -0.4601, 1.235), (0.06768, -0.3159, 1.618), (0.3177, -0.3159, 1.618), (0.3183, -0.5577, 1.591), (1.355, 0.1143, 0.5561), (1.385, 0.1071, 0.2858), (1.363, -0.04935, 0.2858), (1.323, 0.2644, 0.4816), (1.397, 0.2363, 0.2369), (1.416, 0.1381, 0.2808), (1.162, 0.329, 0.9563), (1.237, 0.2982, 0.7205), (1.316, 0.1734, 0.8012), (1.391, 0.1114, -0.5143), (1.365, 0.1227, -0.772), (1.368, -0.03364, -0.7643), (1.395, 0.2407, -0.5291), (1.322, 0.2735, -0.8015), (1.381, 0.1572, -0.7765), (1.417, 0.2303, -0.01969), (1.418, 0.2305, -0.2722), (1.421, 0.1393, -0.2618), (1.239, -0.7871, -0.5143), (1.149, -0.7472, -0.7915), (0.949, -0.9306, -0.837), (1.357, -0.2871, -0.5143), (1.357, -0.2871, -0.7643), (1.306, -0.5371, -0.7643), (1.354, -0.2941, 0.008233), (1.356, -0.2882, -0.2607), (1.306, -0.5379, -0.2618), (0.3683, -1.226, 0.5273), (0.3699, -1.218, 0.2523), (0.1534, -1.218, 0.2523), (0.8621, -1.072, 0.4241), (0.8623, -1.072, 0.1739), (0.5258, -1.084, 0.1772), (0.7234, -1.011, 0.8864), (0.8129, -1.05, 0.6615), (0.5205, -1.072, 0.7012), (0.3644, -1.154, -0.5584), (0.3584, -1.115, -0.8252), (0.1569, -1.206, -0.786), (0.7688, -1.03, -0.6045), (0.7022, -1.0, -0.8747), (0.515, -1.001, -0.8746), (0.8623, -1.072, -0.07615), (0.8494, -1.066, -0.33), (0.5229, -1.052, -0.3527), (-0.6319, -1.191, -0.536), (-0.6397, -1.14, -0.8079), (-0.859, -1.011, -0.8599), (-0.09308, -1.206, -0.536), (-0.09308, -1.206, -0.786), (-0.3896, -1.201, -0.786), (-0.09447, -1.211, -0.02095), (-0.09318, -1.206, -0.2849), (-0.3896, -1.201, -0.286), (-1.305, -0.4911, 0.5224), (-1.303, -0.4791, 0.2322), (-1.301, -0.2464, 0.2642), (-0.9858, -0.8505, 0.3752), (-0.9858, -0.8504, 0.125), (-1.087, -0.6425, 0.1595), (-0.9862, -0.8518, 0.8796), (-0.986, -0.8512, 0.6275), (-1.074, -0.6506, 0.7012), (-1.296, -0.4498, -0.6162), (-1.221, -0.4281, -0.8698), (-1.206, -0.1843, -0.8699), (-0.9858, -0.8504, -0.625), (-0.9858, -0.8504, -0.875), (-1.04, -0.6202, -0.8738), (-0.9858, -0.8504, -0.125), (-0.9858, -0.8504, -0.375), (-1.073, -0.6296, -0.3726), (-1.138, 0.3358, -0.6193), (-1.02, 0.3675, -0.8725), (-0.8947, 0.5605, -0.875), (-1.243, 0.0269, -0.6108), (-1.163, 0.05063, -0.8699), (-1.136, 0.2116, -0.8698), (-1.253, 0.007817, -0.03588), (-1.247, 0.01951, -0.3307), (-1.218, 0.1844, -0.3349), (0.3838, 0.9357, -0.3103), (0.3778, 0.9222, -0.002513), (0.1136, 0.9622, -0.002513), (1.05, 0.4703, -0.3453), (1.052, 0.4665, -0.08347), (0.6659, 0.708, -0.04244), (1.013, 0.487, -0.8569), (1.041, 0.4746, -0.5984), (0.674, 0.7209, -0.6178), (0.3612, 0.8831, 0.9079), (0.3585, 0.8789, 1.181), (0.09662, 0.9055, 1.181), (0.9674, 0.4854, 0.7058), (0.9463, 0.4915, 0.9604), (0.6494, 0.6814, 1.11), (1.042, 0.4647, 0.1851), (1.018, 0.4686, 0.4515), (0.6556, 0.6902, 0.5546), (-0.5785, 0.7019, 0.9309), (-0.5812, 0.6966, 1.205), (-0.776, 0.6494, 1.015), (-0.1591, 0.8862, 0.9926), (-0.1616, 0.8778, 1.27), (-0.3895, 0.8014, 1.294), (-0.1481, 0.9229, 0.3742), (-0.1544, 0.902, 0.6916), (-0.3825, 0.8252, 0.7117), (-0.5622, 0.7795, -0.3004), (-0.5662, 0.758, 0.01148), (-0.7667, 0.6828, -0.0911), (-0.1345, 0.9684, -0.2727), (-0.1412, 0.9461, 0.04955), (-0.3717, 0.8744, 0.06348), (-0.1256, 0.9981, -0.8687), (-0.129, 0.9868, -0.5823), (-0.3624, 0.9222, -0.5758), (-1.163, 0.31, 0.4806), (-1.162, 0.3175, 0.1979), (-0.9253, 0.5423, 0.1573), (-1.265, -0.01891, 0.5609), (-1.259, -0.005884, 0.2642), (-1.228, 0.1656, 0.2557), (-1.105, 0.01254, 1.112), (-1.243, -0.02155, 0.8461), (-1.211, 0.1553, 0.8348), (-0.6413, -1.136, 0.4478), (-0.6399, -1.14, 0.1934), (-0.859, -1.011, 0.1401), (-0.09894, -1.226, 0.5273), (-0.09662, -1.218, 0.2523), (-0.3917, -1.207, 0.2325), (-0.1184, -1.129, 1.013), (-0.1034, -1.215, 0.7905), (-0.3979, -1.201, 0.759), (1.233, -0.7969, 0.5174), (1.236, -0.7918, 0.2509), (1.188, -1.037, 0.2357), (1.346, -0.3113, 0.5641), (1.35, -0.3026, 0.2858), (1.299, -0.551, 0.2808), (1.244, -0.2788, 1.07), (1.343, -0.3184, 0.837), (1.29, -0.5661, 0.8297), (-0.4462, -0.7241, 1.333), (-0.1642, -0.7555, 1.422), (-0.141, -0.9491, 1.201), (-0.4329, -0.3159, 1.618), (-0.1823, -0.3159, 1.618), (-0.1799, -0.5577, 1.591), (-0.9251, -0.2368, 1.37), (-0.7018, -0.3031, 1.583), (-0.7133, -0.52, 1.493), (-0.5621, -0.4189, -1.524), (-0.5262, -0.1749, -1.517), (-0.9279, -0.1422, -0.9993), (-0.02708, -0.4252, -1.516), (-0.02731, -0.176, -1.513), (-0.2773, -0.176, -1.513), (-0.1039, -1.011, -0.9412), (-0.02598, -0.6716, -1.528), (-0.3013, -0.6691, -1.529), (-0.3986, -1.007, -0.9411), (-0.2793, -0.4231, -1.522), (-0.9581, -0.3883, -0.9995), (-0.9197, -0.4596, 1.308), (-0.4422, -0.5345, 1.521), (-0.4341, -0.9316, 1.15), (1.19, -0.5266, 1.062), (1.294, -0.5594, 0.5578), (1.188, -1.037, 0.4857), (-0.4126, -1.115, 0.9795), (-0.3937, -1.212, 0.5004), (-0.8639, -0.9789, 0.3764), (-1.073, 0.1908, 1.1), (-1.233, 0.1556, 0.5508), (-0.9255, 0.5363, 0.4302), (-0.3597, 0.9362, -0.8662), (-0.3665, 0.9001, -0.2624), (-0.7645, 0.6909, -0.3663), (-0.3774, 0.8484, 0.3915), (-0.3863, 0.8076, 1.015), (-0.7748, 0.654, 0.7505), (0.6606, 0.6986, 0.2578), (0.6517, 0.6836, 0.8405), (0.09876, 0.9126, 0.9079), (0.6748, 0.7222, -0.875), (0.6708, 0.7157, -0.3375), (0.119, 0.98, -0.3103), (-1.223, 0.1762, -0.04235), (-1.214, 0.189, -0.6125), (-0.9227, 0.5509, -0.6246), (-1.08, -0.6348, -0.1114), (-1.068, -0.6279, -0.6231), (-1.286, -0.2085, -0.6108), (-1.015, -0.6371, 0.9604), (-1.092, -0.6505, 0.4326), (-1.306, -0.2605, 0.5609), (-0.3901, -1.202, -0.03186), (-0.3896, -1.201, -0.536), (-0.856, -1.03, -0.6015), (0.5269, -1.08, -0.08677), (0.5161, -1.008, -0.6216), (0.1569, -1.206, -0.536), (0.5129, -1.029, 0.9402), (0.5247, -1.089, 0.4448), (0.1511, -1.226, 0.5273), (1.303, -0.5431, 0.005039), (1.306, -0.5371, -0.5143), (1.061, -0.9806, -0.5529), (1.419, 0.139, 0.005039), (1.418, 0.1409, -0.5153), (1.368, -0.03364, -0.5143), (1.184, 0.2304, 1.024), (1.369, 0.1538, 0.5447), (1.36, -0.05844, 0.5641), (0.07015, -0.5577, 1.591), (0.5447, -0.521, 1.472), (0.5091, -0.919, 1.142), (0.07015, 0.4423, 1.591), (0.5958, 0.4539, 1.472), (0.5793, -0.0272, 1.493), (-0.8105, 0.367, 1.241), (-0.4136, 0.4246, 1.618), (-0.4323, -0.06593, 1.618), (-0.2747, 0.07398, -1.513), (-0.3249, 0.5774, -1.144), (-0.7875, 0.4077, -1.032), (0.6867, 0.09473, -1.326), (0.6898, 0.4805, -1.171), (0.1938, 0.5884, -1.361), (0.523, -0.8766, -1.018), (0.6674, -0.4083, -1.367), (0.2229, -0.4252, -1.516), (0.1461, -1.011, -0.9412), (0.2227, 0.07398, -1.513), (-0.8804, 0.09506, -1.007), (-0.8808, 0.01012, 1.37), (0.06768, -0.06593, 1.618), (0.109, -0.9491, 1.201), (1.258, -0.02635, 1.07), (1.366, -0.04062, 0.008233), (1.188, -1.037, -0.01428), (0.1316, -1.129, 1.013), (0.1555, -1.211, -0.02095), (-0.856, -1.03, -0.1015), (-1.145, -0.2304, 1.112), (-1.295, -0.2312, -0.03588), (-0.925, 0.5477, -0.1133), (0.125, 0.9999, -0.8747), (0.1079, 0.9431, 0.309), (-0.7696, 0.6725, 0.1918), (-0.7638, 0.6938, -0.875), (-0.8986, 0.5386, 0.9596), (-0.8645, -0.976, 0.8759), (0.9583, -0.936, 0.9192), (-0.8693, -0.8608, 1.03), (-0.8665, -0.8563, -0.998)], [], [(1537, 389, 2, 643), (1536, 649, 6, 396), (1535, 394, 5, 390), (1534, 396, 6, 392), (1533, 397, 7, 393), (1532, 387, 3, 645), (1531, 410, 15, 633), (1530, 411, 20, 652), (1529, 399, 9, 653), (1528, 414, 15, 405), (1527, 415, 21, 656), (1526, 409, 19, 657), (1525, 418, 14, 404), (1524, 419, 22, 660), (1523, 408, 18, 661), (1522, 422, 12, 402), (1521, 423, 23, 664), (1520, 406, 16, 665), (1519, 426, 18, 408), (1518, 427, 24, 668), (1517, 637, 19, 669), (1516, 430, 13, 631), (1515, 431, 25, 672), (1514, 401, 11, 673), (1513, 482, 73, 625), (1512, 483, 74, 676), (1511, 449, 41, 677), (1510, 486, 72, 624), (1509, 487, 75, 680), (1508, 479, 71, 681), (1507, 490, 31, 583), (1506, 491, 76, 684), (1505, 478, 70, 685), (1504, 494, 69, 621), (1503, 495, 77, 688), (1502, 589, 37, 689), (1501, 498, 68, 620), (1500, 499, 78, 692), (1499, 475, 67, 693), (1498, 502, 48, 456), (1497, 503, 79, 696), (1496, 474, 66, 697), (1495, 506, 65, 617), (1494, 507, 80, 700), (1493, 454, 46, 701), (1492, 510, 64, 616), (1491, 511, 81, 704), (1490, 471, 63, 705), (1489, 514, 42, 450), (1488, 515, 82, 708), (1487, 470, 62, 709), (1486, 518, 61, 613), (1485, 519, 83, 712), (1484, 456, 48, 713), (1483, 522, 60, 612), (1482, 523, 84, 716), (1481, 467, 59, 717), (1480, 526, 44, 452), (1479, 527, 85, 720), (1478, 466, 58, 721), (1477, 530, 57, 609), (1476, 531, 86, 724), (1475, 457, 49, 725), (1474, 534, 56, 608), (1473, 535, 87, 728), (1472, 463, 55, 729), (1471, 538, 45, 453), (1470, 539, 88, 732), (1469, 462, 54, 733), (1468, 542, 53, 605), (1467, 543, 89, 736), (1466, 447, 39, 737), (1465, 546, 52, 604), (1464, 547, 90, 740), (1463, 459, 51, 741), (1462, 550, 33, 585), (1461, 551, 91, 744), (1460, 458, 50, 745), (1459, 554, 45, 597), (1458, 555, 92, 748), (1457, 435, 27, 749), (1456, 558, 33, 441), (1455, 559, 93, 752), (1454, 445, 37, 753), (1453, 562, 32, 440), (1452, 563, 94, 756), (1451, 444, 36, 757), (1450, 566, 30, 438), (1449, 567, 95, 760), (1448, 442, 34, 761), (1447, 570, 36, 444), (1446, 571, 96, 764), (1445, 601, 49, 765), (1444, 574, 43, 595), (1443, 575, 97, 768), (1442, 437, 29, 769), (1441, 770, 289, 577), (1440, 771, 290, 772), (1439, 629, 149, 773), (1438, 774, 288, 576), (1437, 775, 291, 776), (1436, 767, 287, 777), (1435, 778, 115, 403), (1434, 779, 292, 780), (1433, 766, 286, 781), (1432, 782, 285, 573), (1431, 783, 293, 784), (1430, 409, 121, 785), (1429, 786, 284, 572), (1428, 787, 294, 788), (1427, 763, 283, 789), (1426, 790, 156, 636), (1425, 791, 295, 792), (1424, 762, 282, 793), (1423, 794, 281, 569), (1422, 795, 296, 796), (1421, 634, 154, 797), (1420, 798, 280, 568), (1419, 799, 297, 800), (1418, 759, 279, 801), (1417, 802, 150, 630), (1416, 803, 298, 804), (1415, 758, 278, 805), (1414, 806, 277, 565), (1413, 807, 299, 808), (1412, 636, 156, 809), (1411, 810, 276, 564), (1410, 811, 300, 812), (1409, 755, 275, 813), (1408, 814, 152, 632), (1407, 815, 301, 816), (1406, 754, 274, 817), (1405, 818, 273, 561), (1404, 819, 302, 820), (1403, 637, 157, 821), (1402, 822, 272, 560), (1401, 823, 303, 824), (1400, 751, 271, 825), (1399, 826, 153, 633), (1398, 827, 304, 828), (1397, 750, 270, 829), (1396, 830, 269, 557), (1395, 831, 305, 832), (1394, 627, 147, 833), (1393, 834, 268, 556), (1392, 835, 306, 836), (1391, 747, 267, 837), (1390, 838, 117, 405), (1389, 839, 307, 840), (1388, 746, 266, 841), (1387, 842, 265, 553), (1386, 843, 308, 844), (1385, 650, 170, 845), (1384, 846, 264, 552), (1383, 847, 309, 848), (1382, 743, 263, 849), (1381, 850, 105, 393), (1380, 851, 310, 852), (1379, 742, 262, 853), (1378, 854, 261, 549), (1377, 855, 311, 856), (1376, 651, 171, 857), (1375, 858, 260, 548), (1374, 859, 312, 860), (1373, 739, 259, 861), (1372, 862, 124, 412), (1371, 863, 313, 864), (1370, 738, 258, 865), (1369, 866, 257, 545), (1368, 867, 314, 868), (1367, 639, 159, 869), (1366, 870, 256, 544), (1365, 871, 315, 872), (1364, 735, 255, 873), (1363, 874, 125, 413), (1362, 875, 316, 876), (1361, 734, 254, 877), (1360, 878, 253, 541), (1359, 879, 317, 880), (1358, 654, 174, 881), (1357, 882, 252, 540), (1356, 883, 318, 884), (1355, 731, 251, 885), (1354, 886, 165, 645), (1353, 887, 319, 888), (1352, 730, 250, 889), (1351, 890, 249, 537), (1350, 891, 320, 892), (1349, 655, 175, 893), (1348, 894, 248, 536), (1347, 895, 321, 896), (1346, 727, 247, 897), (1345, 898, 128, 416), (1344, 899, 322, 900), (1343, 726, 246, 901), (1342, 902, 245, 533), (1341, 903, 323, 904), (1340, 649, 169, 905), (1339, 906, 244, 532), (1338, 907, 324, 908), (1337, 723, 243, 909), (1336, 910, 129, 417), (1335, 911, 325, 912), (1334, 722, 242, 913), (1333, 914, 241, 529), (1332, 915, 326, 916), (1331, 658, 178, 917), (1330, 918, 240, 528), (1329, 919, 327, 920), (1328, 719, 239, 921), (1327, 922, 164, 644), (1326, 923, 328, 924), (1325, 718, 238, 925), (1324, 926, 237, 525), (1323, 927, 329, 928), (1322, 659, 179, 929), (1321, 930, 236, 524), (1320, 931, 330, 932), (1319, 715, 235, 933), (1318, 934, 132, 420), (1317, 935, 331, 936), (1316, 714, 234, 937), (1315, 938, 233, 521), (1314, 939, 332, 940), (1313, 648, 168, 941), (1312, 942, 232, 520), (1311, 943, 333, 944), (1310, 711, 231, 945), (1309, 946, 133, 421), (1308, 947, 334, 948), (1307, 710, 230, 949), (1306, 950, 229, 517), (1305, 951, 335, 952), (1304, 662, 182, 953), (1303, 954, 228, 516), (1302, 955, 336, 956), (1301, 707, 227, 957), (1300, 958, 162, 642), (1299, 959, 337, 960), (1298, 706, 226, 961), (1297, 962, 225, 513), (1296, 963, 338, 964), (1295, 663, 183, 965), (1294, 966, 224, 512), (1293, 967, 339, 968), (1292, 703, 223, 969), (1291, 970, 136, 424), (1290, 971, 340, 972), (1289, 702, 222, 973), (1288, 974, 221, 509), (1287, 975, 341, 976), (1286, 646, 166, 977), (1285, 978, 220, 508), (1284, 979, 342, 980), (1283, 699, 219, 981), (1282, 982, 137, 425), (1281, 983, 343, 984), (1280, 698, 218, 985), (1279, 986, 217, 505), (1278, 987, 344, 988), (1277, 666, 186, 989), (1276, 990, 216, 504), (1275, 991, 345, 992), (1274, 695, 215, 993), (1273, 994, 168, 648), (1272, 995, 346, 996), (1271, 694, 214, 997), (1270, 998, 213, 501), (1269, 999, 347, 1000), (1268, 667, 187, 1001), (1267, 1002, 212, 500), (1266, 1003, 348, 1004), (1265, 691, 211, 1005), (1264, 1006, 140, 428), (1263, 1007, 349, 1008), (1262, 690, 210, 1009), (1261, 1010, 209, 497), (1260, 1011, 350, 1012), (1259, 397, 109, 1013), (1258, 1014, 208, 496), (1257, 1015, 351, 1016), (1256, 687, 207, 1017), (1255, 1018, 141, 429), (1254, 1019, 352, 1020), (1253, 686, 206, 1021), (1252, 1022, 205, 493), (1251, 1023, 353, 1024), (1250, 670, 190, 1025), (1249, 1026, 204, 492), (1248, 1027, 354, 1028), (1247, 683, 203, 1029), (1246, 1030, 103, 391), (1245, 1031, 355, 1032), (1244, 682, 202, 1033), (1243, 1034, 201, 489), (1242, 1035, 356, 1036), (1241, 671, 191, 1037), (1240, 1038, 200, 488), (1239, 1039, 357, 1040), (1238, 679, 199, 1041), (1237, 1042, 144, 432), (1236, 1043, 358, 1044), (1235, 678, 198, 1045), (1234, 1046, 197, 485), (1233, 1047, 359, 1048), (1232, 641, 161, 1049), (1231, 1050, 196, 484), (1230, 1051, 360, 1052), (1229, 675, 195, 1053), (1228, 1054, 145, 433), (1227, 1055, 361, 1056), (1226, 674, 194, 1057), (1225, 1058, 193, 481), (1224, 1059, 362, 1060), (1223, 593, 113, 1061), (1222, 1062, 192, 480), (1221, 1063, 363, 1064), (1220, 623, 143, 1065), (1219, 1066, 151, 439), (1218, 1067, 364, 1068), (1217, 622, 142, 1069), (1216, 1070, 189, 477), (1215, 1071, 365, 1072), (1214, 445, 157, 1073), (1213, 1074, 188, 476), (1212, 1075, 366, 1076), (1211, 619, 139, 1077), (1210, 1078, 120, 600), (1209, 1079, 367, 1080), (1208, 618, 138, 1081), (1207, 1082, 185, 473), (1206, 1083, 368, 1084), (1205, 598, 118, 1085), (1204, 1086, 184, 472), (1203, 1087, 369, 1088), (1202, 615, 135, 1089), (1201, 1090, 114, 594), (1200, 1091, 370, 1092), (1199, 614, 134, 1093), (1198, 1094, 181, 469), (1197, 1095, 371, 1096), (1196, 600, 120, 1097), (1195, 1098, 180, 468), (1194, 1099, 372, 1100), (1193, 611, 131, 1101), (1192, 1102, 116, 596), (1191, 1103, 373, 1104), (1190, 610, 130, 1105), (1189, 1106, 177, 465), (1188, 1107, 374, 1108), (1187, 601, 121, 1109), (1186, 1110, 176, 464), (1185, 1111, 375, 1112), (1184, 607, 127, 1113), (1183, 1114, 117, 597), (1182, 1115, 376, 1116), (1181, 606, 126, 1117), (1180, 1118, 173, 461), (1179, 1119, 377, 1120), (1178, 591, 111, 1121), (1177, 1122, 172, 460), (1176, 1123, 378, 1124), (1175, 603, 123, 1125), (1174, 1126, 153, 441), (1173, 1127, 379, 1128), (1172, 602, 122, 1129), (1171, 1130, 165, 453), (1170, 1131, 380, 1132), (1169, 579, 99, 1133), (1168, 1134, 105, 585), (1167, 1135, 381, 1136), (1166, 589, 109, 1137), (1165, 1138, 104, 584), (1164, 1139, 382, 1140), (1163, 588, 108, 1141), (1162, 1142, 102, 582), (1161, 1143, 383, 1144), (1160, 586, 106, 1145), (1159, 1146, 108, 588), (1158, 1147, 384, 1148), (1157, 457, 169, 1149), (1156, 1150, 163, 451), (1155, 1151, 385, 1152), (1154, 581, 101, 1153), (1151, 1154, 1153, 385), (289, 769, 1154, 1151), (769, 29, 581, 1154), (766, 1155, 1152, 286), (97, 577, 1155, 766), (577, 289, 1151, 1155), (574, 1156, 451, 43), (286, 1152, 1156, 574), (1152, 385, 1150, 1156), (1147, 1157, 1149, 384), (285, 765, 1157, 1147), (765, 49, 457, 1157), (762, 1158, 1148, 282), (96, 573, 1158, 762), (573, 285, 1147, 1158), (570, 1159, 588, 36), (282, 1148, 1159, 570), (1148, 384, 1146, 1159), (1143, 1160, 1145, 383), (281, 761, 1160, 1143), (761, 34, 586, 1160), (758, 1161, 1144, 278), (95, 569, 1161, 758), (569, 281, 1143, 1161), (566, 1162, 582, 30), (278, 1144, 1162, 566), (1144, 383, 1142, 1162), (1139, 1163, 1141, 382), (277, 757, 1163, 1139), (757, 36, 588, 1163), (754, 1164, 1140, 274), (94, 565, 1164, 754), (565, 277, 1139, 1164), (562, 1165, 584, 32), (274, 1140, 1165, 562), (1140, 382, 1138, 1165), (1135, 1166, 1137, 381), (273, 753, 1166, 1135), (753, 37, 589, 1166), (750, 1167, 1136, 270), (93, 561, 1167, 750), (561, 273, 1135, 1167), (558, 1168, 585, 33), (270, 1136, 1168, 558), (1136, 381, 1134, 1168), (1131, 1169, 1133, 380), (269, 749, 1169, 1131), (749, 27, 579, 1169), (746, 1170, 1132, 266), (92, 557, 1170, 746), (557, 269, 1131, 1170), (554, 1171, 453, 45), (266, 1132, 1171, 554), (1132, 380, 1130, 1171), (1127, 1172, 1129, 379), (265, 745, 1172, 1127), (745, 50, 602, 1172), (742, 1173, 1128, 262), (91, 553, 1173, 742), (553, 265, 1127, 1173), (550, 1174, 441, 33), (262, 1128, 1174, 550), (1128, 379, 1126, 1174), (1123, 1175, 1125, 378), (261, 741, 1175, 1123), (741, 51, 603, 1175), (738, 1176, 1124, 258), (90, 549, 1176, 738), (549, 261, 1123, 1176), (546, 1177, 460, 52), (258, 1124, 1177, 546), (1124, 378, 1122, 1177), (1119, 1178, 1121, 377), (257, 737, 1178, 1119), (737, 39, 591, 1178), (734, 1179, 1120, 254), (89, 545, 1179, 734), (545, 257, 1119, 1179), (542, 1180, 461, 53), (254, 1120, 1180, 542), (1120, 377, 1118, 1180), (1115, 1181, 1117, 376), (253, 733, 1181, 1115), (733, 54, 606, 1181), (730, 1182, 1116, 250), (88, 541, 1182, 730), (541, 253, 1115, 1182), (538, 1183, 597, 45), (250, 1116, 1183, 538), (1116, 376, 1114, 1183), (1111, 1184, 1113, 375), (249, 729, 1184, 1111), (729, 55, 607, 1184), (726, 1185, 1112, 246), (87, 537, 1185, 726), (537, 249, 1111, 1185), (534, 1186, 464, 56), (246, 1112, 1186, 534), (1112, 375, 1110, 1186), (1107, 1187, 1109, 374), (245, 725, 1187, 1107), (725, 49, 601, 1187), (722, 1188, 1108, 242), (86, 533, 1188, 722), (533, 245, 1107, 1188), (530, 1189, 465, 57), (242, 1108, 1189, 530), (1108, 374, 1106, 1189), (1103, 1190, 1105, 373), (241, 721, 1190, 1103), (721, 58, 610, 1190), (718, 1191, 1104, 238), (85, 529, 1191, 718), (529, 241, 1103, 1191), (526, 1192, 596, 44), (238, 1104, 1192, 526), (1104, 373, 1102, 1192), (1099, 1193, 1101, 372), (237, 717, 1193, 1099), (717, 59, 611, 1193), (714, 1194, 1100, 234), (84, 525, 1194, 714), (525, 237, 1099, 1194), (522, 1195, 468, 60), (234, 1100, 1195, 522), (1100, 372, 1098, 1195), (1095, 1196, 1097, 371), (233, 713, 1196, 1095), (713, 48, 600, 1196), (710, 1197, 1096, 230), (83, 521, 1197, 710), (521, 233, 1095, 1197), (518, 1198, 469, 61), (230, 1096, 1198, 518), (1096, 371, 1094, 1198), (1091, 1199, 1093, 370), (229, 709, 1199, 1091), (709, 62, 614, 1199), (706, 1200, 1092, 226), (82, 517, 1200, 706), (517, 229, 1091, 1200), (514, 1201, 594, 42), (226, 1092, 1201, 514), (1092, 370, 1090, 1201), (1087, 1202, 1089, 369), (225, 705, 1202, 1087), (705, 63, 615, 1202), (702, 1203, 1088, 222), (81, 513, 1203, 702), (513, 225, 1087, 1203), (510, 1204, 472, 64), (222, 1088, 1204, 510), (1088, 369, 1086, 1204), (1083, 1205, 1085, 368), (221, 701, 1205, 1083), (701, 46, 598, 1205), (698, 1206, 1084, 218), (80, 509, 1206, 698), (509, 221, 1083, 1206), (506, 1207, 473, 65), (218, 1084, 1207, 506), (1084, 368, 1082, 1207), (1079, 1208, 1081, 367), (217, 697, 1208, 1079), (697, 66, 618, 1208), (694, 1209, 1080, 214), (79, 505, 1209, 694), (505, 217, 1079, 1209), (502, 1210, 600, 48), (214, 1080, 1210, 502), (1080, 367, 1078, 1210), (1075, 1211, 1077, 366), (213, 693, 1211, 1075), (693, 67, 619, 1211), (690, 1212, 1076, 210), (78, 501, 1212, 690), (501, 213, 1075, 1212), (498, 1213, 476, 68), (210, 1076, 1213, 498), (1076, 366, 1074, 1213), (1071, 1214, 1073, 365), (209, 689, 1214, 1071), (689, 37, 445, 1214), (686, 1215, 1072, 206), (77, 497, 1215, 686), (497, 209, 1071, 1215), (494, 1216, 477, 69), (206, 1072, 1216, 494), (1072, 365, 1070, 1216), (1067, 1217, 1069, 364), (205, 685, 1217, 1067), (685, 70, 622, 1217), (682, 1218, 1068, 202), (76, 493, 1218, 682), (493, 205, 1067, 1218), (490, 1219, 439, 31), (202, 1068, 1219, 490), (1068, 364, 1066, 1219), (1063, 1220, 1065, 363), (201, 681, 1220, 1063), (681, 71, 623, 1220), (678, 1221, 1064, 198), (75, 489, 1221, 678), (489, 201, 1063, 1221), (486, 1222, 480, 72), (198, 1064, 1222, 486), (1064, 363, 1062, 1222), (1059, 1223, 1061, 362), (197, 677, 1223, 1059), (677, 41, 593, 1223), (674, 1224, 1060, 194), (74, 485, 1224, 674), (485, 197, 1059, 1224), (482, 1225, 481, 73), (194, 1060, 1225, 482), (1060, 362, 1058, 1225), (1055, 1226, 1057, 361), (196, 676, 1226, 1055), (676, 74, 674, 1226), (623, 1227, 1056, 143), (71, 484, 1227, 623), (484, 196, 1055, 1227), (431, 1228, 433, 25), (143, 1056, 1228, 431), (1056, 361, 1054, 1228), (1051, 1229, 1053, 360), (146, 434, 1229, 1051), (434, 26, 675, 1229), (671, 1230, 1052, 191), (8, 626, 1230, 671), (626, 146, 1051, 1230), (479, 1231, 484, 71), (191, 1052, 1231, 479), (1052, 360, 1050, 1231), (1047, 1232, 1049, 359), (98, 386, 1232, 1047), (386, 1, 641, 1232), (675, 1233, 1048, 195), (26, 578, 1233, 675), (578, 98, 1047, 1233), (483, 1234, 485, 74), (195, 1048, 1234, 483), (1048, 359, 1046, 1234), (1043, 1235, 1045, 358), (200, 680, 1235, 1043), (680, 75, 678, 1235), (591, 1236, 1044, 111), (39, 488, 1236, 591), (488, 200, 1043, 1236), (399, 1237, 432, 9), (111, 1044, 1237, 399), (1044, 358, 1042, 1237), (1039, 1238, 1041, 357), (158, 446, 1238, 1039), (446, 38, 679, 1238), (639, 1239, 1040, 159), (0, 638, 1239, 639), (638, 158, 1039, 1239), (447, 1240, 488, 39), (159, 1040, 1240, 447), (1040, 357, 1038, 1240), (1035, 1241, 1037, 356), (110, 398, 1241, 1035), (398, 8, 671, 1241), (679, 1242, 1036, 199), (38, 590, 1242, 679), (590, 110, 1035, 1242), (487, 1243, 489, 75), (199, 1036, 1243, 487), (1036, 356, 1034, 1243), (1031, 1244, 1033, 355), (204, 684, 1244, 1031), (684, 76, 682, 1244), (579, 1245, 1032, 99), (27, 492, 1245, 579), (492, 204, 1031, 1245), (387, 1246, 391, 3), (99, 1032, 1246, 387), (1032, 355, 1030, 1246), (1027, 1247, 1029, 354), (144, 624, 1247, 1027), (624, 72, 683, 1247), (627, 1248, 1028, 147), (9, 432, 1248, 627), (432, 144, 1027, 1248), (435, 1249, 492, 27), (147, 1028, 1249, 435), (1028, 354, 1026, 1249), (1023, 1250, 1025, 353), (192, 672, 1250, 1023), (672, 25, 670, 1250), (683, 1251, 1024, 203), (72, 480, 1251, 683), (480, 192, 1023, 1251), (491, 1252, 493, 76), (203, 1024, 1252, 491), (1024, 353, 1022, 1252), (1019, 1253, 1021, 352), (208, 688, 1253, 1019), (688, 77, 686, 1253), (619, 1254, 1020, 139), (67, 496, 1254, 619), (496, 208, 1019, 1254), (427, 1255, 429, 24), (139, 1020, 1255, 427), (1020, 352, 1018, 1255), (1015, 1256, 1017, 351), (155, 443, 1256, 1015), (443, 35, 687, 1256), (667, 1257, 1016, 187), (17, 635, 1257, 667), (635, 155, 1015, 1257), (475, 1258, 496, 67), (187, 1016, 1258, 475), (1016, 351, 1014, 1258), (1011, 1259, 1013, 350), (107, 395, 1259, 1011), (395, 7, 397, 1259), (687, 1260, 1012, 207), (35, 587, 1260, 687), (587, 107, 1011, 1260), (495, 1261, 497, 77), (207, 1012, 1261, 495), (1012, 350, 1010, 1261), (1007, 1262, 1009, 349), (212, 692, 1262, 1007), (692, 78, 690, 1262), (598, 1263, 1008, 118), (46, 500, 1263, 598), (500, 212, 1007, 1263), (406, 1264, 428, 16), (118, 1008, 1264, 406), (1008, 349, 1006, 1264), (1003, 1265, 1005, 348), (167, 455, 1265, 1003), (455, 47, 691, 1265), (646, 1266, 1004, 166), (4, 647, 1266, 646), (647, 167, 1003, 1266), (454, 1267, 500, 46), (166, 1004, 1267, 454), (1004, 348, 1002, 1267), (999, 1268, 1001, 347), (119, 407, 1268, 999), (407, 17, 667, 1268), (691, 1269, 1000, 211), (47, 599, 1269, 691), (599, 119, 999, 1269), (499, 1270, 501, 78), (211, 1000, 1270, 499), (1000, 347, 998, 1270), (995, 1271, 997, 346), (216, 696, 1271, 995), (696, 79, 694, 1271), (586, 1272, 996, 106), (34, 504, 1272, 586), (504, 216, 995, 1272), (394, 1273, 648, 5), (106, 996, 1273, 394), (996, 346, 994, 1273), (991, 1274, 993, 345), (140, 620, 1274, 991), (620, 68, 695, 1274), (634, 1275, 992, 154), (16, 428, 1275, 634), (428, 140, 991, 1275), (442, 1276, 504, 34), (154, 992, 1276, 442), (992, 345, 990, 1276), (987, 1277, 989, 344), (188, 668, 1277, 987), (668, 24, 666, 1277), (695, 1278, 988, 215), (68, 476, 1278, 695), (476, 188, 987, 1278), (503, 1279, 505, 79), (215, 988, 1279, 503), (988, 344, 986, 1279), (983, 1280, 985, 343), (220, 700, 1280, 983), (700, 80, 698, 1280), (615, 1281, 984, 135), (63, 508, 1281, 615), (508, 220, 983, 1281), (423, 1282, 425, 23), (135, 984, 1282, 423), (984, 343, 982, 1282), (979, 1283, 981, 342), (148, 436, 1283, 979), (436, 28, 699, 1283), (663, 1284, 980, 183), (10, 628, 1284, 663), (628, 148, 979, 1284), (471, 1285, 508, 63), (183, 980, 1285, 471), (980, 342, 978, 1285), (975, 1286, 977, 341), (100, 388, 1286, 975), (388, 4, 646, 1286), (699, 1287, 976, 219), (28, 580, 1287, 699), (580, 100, 975, 1287), (507, 1288, 509, 80), (219, 976, 1288, 507), (976, 341, 974, 1288), (971, 1289, 973, 340), (224, 704, 1289, 971), (704, 81, 702, 1289), (590, 1290, 972, 110), (38, 512, 1290, 590), (512, 224, 971, 1290), (398, 1291, 424, 8), (110, 972, 1291, 398), (972, 340, 970, 1291), (967, 1292, 969, 339), (160, 448, 1292, 967), (448, 40, 703, 1292), (638, 1293, 968, 158), (0, 640, 1293, 638), (640, 160, 967, 1293), (446, 1294, 512, 38), (158, 968, 1294, 446), (968, 339, 966, 1294), (963, 1295, 965, 338), (112, 400, 1295, 963), (400, 10, 663, 1295), (703, 1296, 964, 223), (40, 592, 1296, 703), (592, 112, 963, 1296), (511, 1297, 513, 81), (223, 964, 1297, 511), (964, 338, 962, 1297), (959, 1298, 961, 337), (228, 708, 1298, 959), (708, 82, 706, 1298), (578, 1299, 960, 98), (26, 516, 1299, 578), (516, 228, 959, 1299), (386, 1300, 642, 1), (98, 960, 1300, 386), (960, 337, 958, 1300), (955, 1301, 957, 336), (136, 616, 1301, 955), (616, 64, 707, 1301), (626, 1302, 956, 146), (8, 424, 1302, 626), (424, 136, 955, 1302), (434, 1303, 516, 26), (146, 956, 1303, 434), (956, 336, 954, 1303), (951, 1304, 953, 335), (184, 664, 1304, 951), (664, 23, 662, 1304), (707, 1305, 952, 227), (64, 472, 1305, 707), (472, 184, 951, 1305), (515, 1306, 517, 82), (227, 952, 1306, 515), (952, 335, 950, 1306), (947, 1307, 949, 334), (232, 712, 1307, 947), (712, 83, 710, 1307), (611, 1308, 948, 131), (59, 520, 1308, 611), (520, 232, 947, 1308), (419, 1309, 421, 22), (131, 948, 1309, 419), (948, 334, 946, 1309), (943, 1310, 945, 333), (150, 438, 1310, 943), (438, 30, 711, 1310), (659, 1311, 944, 179), (12, 630, 1311, 659), (630, 150, 943, 1311), (467, 1312, 520, 59), (179, 944, 1312, 467), (944, 333, 942, 1312), (939, 1313, 941, 332), (102, 390, 1313, 939), (390, 5, 648, 1313), (711, 1314, 940, 231), (30, 582, 1314, 711), (582, 102, 939, 1314), (519, 1315, 521, 83), (231, 940, 1315, 519), (940, 332, 938, 1315), (935, 1316, 937, 331), (236, 716, 1316, 935), (716, 84, 714, 1316), (593, 1317, 936, 113), (41, 524, 1317, 593), (524, 236, 935, 1317), (401, 1318, 420, 11), (113, 936, 1318, 401), (936, 331, 934, 1318), (931, 1319, 933, 330), (162, 450, 1319, 931), (450, 42, 715, 1319), (641, 1320, 932, 161), (1, 642, 1320, 641), (642, 162, 931, 1320), (449, 1321, 524, 41), (161, 932, 1321, 449), (932, 330, 930, 1321), (927, 1322, 929, 329), (114, 402, 1322, 927), (402, 12, 659, 1322), (715, 1323, 928, 235), (42, 594, 1323, 715), (594, 114, 927, 1323), (523, 1324, 525, 84), (235, 928, 1324, 523), (928, 329, 926, 1324), (923, 1325, 925, 328), (240, 720, 1325, 923), (720, 85, 718, 1325), (581, 1326, 924, 101), (29, 528, 1326, 581), (528, 240, 923, 1326), (389, 1327, 644, 2), (101, 924, 1327, 389), (924, 328, 922, 1327), (919, 1328, 921, 327), (132, 612, 1328, 919), (612, 60, 719, 1328), (629, 1329, 920, 149), (11, 420, 1329, 629), (420, 132, 919, 1329), (437, 1330, 528, 29), (149, 920, 1330, 437), (920, 327, 918, 1330), (915, 1331, 917, 326), (180, 660, 1331, 915), (660, 22, 658, 1331), (719, 1332, 916, 239), (60, 468, 1332, 719), (468, 180, 915, 1332), (527, 1333, 529, 85), (239, 916, 1333, 527), (916, 326, 914, 1333), (911, 1334, 913, 325), (244, 724, 1334, 911), (724, 86, 722, 1334), (607, 1335, 912, 127), (55, 532, 1335, 607), (532, 244, 911, 1335), (415, 1336, 417, 21), (127, 912, 1336, 415), (912, 325, 910, 1336), (907, 1337, 909, 324), (152, 440, 1337, 907), (440, 32, 723, 1337), (655, 1338, 908, 175), (14, 632, 1338, 655), (632, 152, 907, 1338), (463, 1339, 532, 55), (175, 908, 1339, 463), (908, 324, 906, 1339), (903, 1340, 905, 323), (104, 392, 1340, 903), (392, 6, 649, 1340), (723, 1341, 904, 243), (32, 584, 1341, 723), (584, 104, 903, 1341), (531, 1342, 533, 86), (243, 904, 1342, 531), (904, 323, 902, 1342), (899, 1343, 901, 322), (248, 728, 1343, 899), (728, 87, 726, 1343), (595, 1344, 900, 115), (43, 536, 1344, 595), (536, 248, 899, 1344), (403, 1345, 416, 13), (115, 900, 1345, 403), (900, 322, 898, 1345), (895, 1346, 897, 321), (164, 452, 1346, 895), (452, 44, 727, 1346), (643, 1347, 896, 163), (2, 644, 1347, 643), (644, 164, 895, 1347), (451, 1348, 536, 43), (163, 896, 1348, 451), (896, 321, 894, 1348), (891, 1349, 893, 320), (116, 404, 1349, 891), (404, 14, 655, 1349), (727, 1350, 892, 247), (44, 596, 1350, 727), (596, 116, 891, 1350), (535, 1351, 537, 87), (247, 892, 1351, 535), (892, 320, 890, 1351), (887, 1352, 889, 319), (252, 732, 1352, 887), (732, 88, 730, 1352), (583, 1353, 888, 103), (31, 540, 1353, 583), (540, 252, 887, 1353), (391, 1354, 645, 3), (103, 888, 1354, 391), (888, 319, 886, 1354), (883, 1355, 885, 318), (128, 608, 1355, 883), (608, 56, 731, 1355), (631, 1356, 884, 151), (13, 416, 1356, 631), (416, 128, 883, 1356), (439, 1357, 540, 31), (151, 884, 1357, 439), (884, 318, 882, 1357), (879, 1358, 881, 317), (176, 656, 1358, 879), (656, 21, 654, 1358), (731, 1359, 880, 251), (56, 464, 1359, 731), (464, 176, 879, 1359), (539, 1360, 541, 88), (251, 880, 1360, 539), (880, 317, 878, 1360), (875, 1361, 877, 316), (256, 736, 1361, 875), (736, 89, 734, 1361), (603, 1362, 876, 123), (51, 544, 1362, 603), (544, 256, 875, 1362), (411, 1363, 413, 20), (123, 876, 1363, 411), (876, 316, 874, 1363), (871, 1364, 873, 315), (112, 592, 1364, 871), (592, 40, 735, 1364), (651, 1365, 872, 171), (10, 400, 1365, 651), (400, 112, 871, 1365), (459, 1366, 544, 51), (171, 872, 1366, 459), (872, 315, 870, 1366), (867, 1367, 869, 314), (160, 640, 1367, 867), (640, 0, 639, 1367), (735, 1368, 868, 255), (40, 448, 1368, 735), (448, 160, 867, 1368), (543, 1369, 545, 89), (255, 868, 1369, 543), (868, 314, 866, 1369), (863, 1370, 865, 313), (260, 740, 1370, 863), (740, 90, 738, 1370), (599, 1371, 864, 119), (47, 548, 1371, 599), (548, 260, 863, 1371), (407, 1372, 412, 17), (119, 864, 1372, 407), (864, 313, 862, 1372), (859, 1373, 861, 312), (100, 580, 1373, 859), (580, 28, 739, 1373), (647, 1374, 860, 167), (4, 388, 1374, 647), (388, 100, 859, 1374), (455, 1375, 548, 47), (167, 860, 1375, 455), (860, 312, 858, 1375), (855, 1376, 857, 311), (148, 628, 1376, 855), (628, 10, 651, 1376), (739, 1377, 856, 259), (28, 436, 1377, 739), (436, 148, 855, 1377), (547, 1378, 549, 90), (259, 856, 1378, 547), (856, 311, 854, 1378), (851, 1379, 853, 310), (264, 744, 1379, 851), (744, 91, 742, 1379), (587, 1380, 852, 107), (35, 552, 1380, 587), (552, 264, 851, 1380), (395, 1381, 393, 7), (107, 852, 1381, 395), (852, 310, 850, 1381), (847, 1382, 849, 309), (124, 604, 1382, 847), (604, 52, 743, 1382), (635, 1383, 848, 155), (17, 412, 1383, 635), (412, 124, 847, 1383), (443, 1384, 552, 35), (155, 848, 1384, 443), (848, 309, 846, 1384), (843, 1385, 845, 308), (172, 652, 1385, 843), (652, 20, 650, 1385), (743, 1386, 844, 263), (52, 460, 1386, 743), (460, 172, 843, 1386), (551, 1387, 553, 91), (263, 844, 1387, 551), (844, 308, 842, 1387), (839, 1388, 841, 307), (268, 748, 1388, 839), (748, 92, 746, 1388), (602, 1389, 840, 122), (50, 556, 1389, 602), (556, 268, 839, 1389), (410, 1390, 405, 15), (122, 840, 1390, 410), (840, 307, 838, 1390), (835, 1391, 837, 306), (125, 605, 1391, 835), (605, 53, 747, 1391), (650, 1392, 836, 170), (20, 413, 1392, 650), (413, 125, 835, 1392), (458, 1393, 556, 50), (170, 836, 1393, 458), (836, 306, 834, 1393), (831, 1394, 833, 305), (173, 653, 1394, 831), (653, 9, 627, 1394), (747, 1395, 832, 267), (53, 461, 1395, 747), (461, 173, 831, 1395), (555, 1396, 557, 92), (267, 832, 1396, 555), (832, 305, 830, 1396), (827, 1397, 829, 304), (272, 752, 1397, 827), (752, 93, 750, 1397), (606, 1398, 828, 126), (54, 560, 1398, 606), (560, 272, 827, 1398), (414, 1399, 633, 15), (126, 828, 1399, 414), (828, 304, 826, 1399), (823, 1400, 825, 303), (129, 609, 1400, 823), (609, 57, 751, 1400), (654, 1401, 824, 174), (21, 417, 1401, 654), (417, 129, 823, 1401), (462, 1402, 560, 54), (174, 824, 1402, 462), (824, 303, 822, 1402), (819, 1403, 821, 302), (177, 657, 1403, 819), (657, 19, 637, 1403), (751, 1404, 820, 271), (57, 465, 1404, 751), (465, 177, 819, 1404), (559, 1405, 561, 93), (271, 820, 1405, 559), (820, 302, 818, 1405), (815, 1406, 817, 301), (276, 756, 1406, 815), (756, 94, 754, 1406), (610, 1407, 816, 130), (58, 564, 1407, 610), (564, 276, 815, 1407), (418, 1408, 632, 14), (130, 816, 1408, 418), (816, 301, 814, 1408), (811, 1409, 813, 300), (133, 613, 1409, 811), (613, 61, 755, 1409), (658, 1410, 812, 178), (22, 421, 1410, 658), (421, 133, 811, 1410), (466, 1411, 564, 58), (178, 812, 1411, 466), (812, 300, 810, 1411), (807, 1412, 809, 299), (181, 661, 1412, 807), (661, 18, 636, 1412), (755, 1413, 808, 275), (61, 469, 1413, 755), (469, 181, 807, 1413), (563, 1414, 565, 94), (275, 808, 1414, 563), (808, 299, 806, 1414), (803, 1415, 805, 298), (280, 760, 1415, 803), (760, 95, 758, 1415), (614, 1416, 804, 134), (62, 568, 1416, 614), (568, 280, 803, 1416), (422, 1417, 630, 12), (134, 804, 1417, 422), (804, 298, 802, 1417), (799, 1418, 801, 297), (137, 617, 1418, 799), (617, 65, 759, 1418), (662, 1419, 800, 182), (23, 425, 1419, 662), (425, 137, 799, 1419), (470, 1420, 568, 62), (182, 800, 1420, 470), (800, 297, 798, 1420), (795, 1421, 797, 296), (185, 665, 1421, 795), (665, 16, 634, 1421), (759, 1422, 796, 279), (65, 473, 1422, 759), (473, 185, 795, 1422), (567, 1423, 569, 95), (279, 796, 1423, 567), (796, 296, 794, 1423), (791, 1424, 793, 295), (284, 764, 1424, 791), (764, 96, 762, 1424), (618, 1425, 792, 138), (66, 572, 1425, 618), (572, 284, 791, 1425), (426, 1426, 636, 18), (138, 792, 1426, 426), (792, 295, 790, 1426), (787, 1427, 789, 294), (141, 621, 1427, 787), (621, 69, 763, 1427), (666, 1428, 788, 186), (24, 429, 1428, 666), (429, 141, 787, 1428), (474, 1429, 572, 66), (186, 788, 1429, 474), (788, 294, 786, 1429), (783, 1430, 785, 293), (189, 669, 1430, 783), (669, 19, 409, 1430), (763, 1431, 784, 283), (69, 477, 1431, 763), (477, 189, 783, 1431), (571, 1432, 573, 96), (283, 784, 1432, 571), (784, 293, 782, 1432), (779, 1433, 781, 292), (288, 768, 1433, 779), (768, 97, 766, 1433), (622, 1434, 780, 142), (70, 576, 1434, 622), (576, 288, 779, 1434), (430, 1435, 403, 13), (142, 780, 1435, 430), (780, 292, 778, 1435), (775, 1436, 777, 291), (145, 625, 1436, 775), (625, 73, 767, 1436), (670, 1437, 776, 190), (25, 433, 1437, 670), (433, 145, 775, 1437), (478, 1438, 576, 70), (190, 776, 1438, 478), (776, 291, 774, 1438), (771, 1439, 773, 290), (193, 673, 1439, 771), (673, 11, 629, 1439), (767, 1440, 772, 287), (73, 481, 1440, 767), (481, 193, 771, 1440), (575, 1441, 577, 97), (287, 772, 1441, 575), (772, 290, 770, 1441), (770, 1442, 769, 289), (290, 773, 1442, 770), (773, 149, 437, 1442), (774, 1443, 768, 288), (291, 777, 1443, 774), (777, 287, 575, 1443), (778, 1444, 595, 115), (292, 781, 1444, 778), (781, 286, 574, 1444), (782, 1445, 765, 285), (293, 785, 1445, 782), (785, 121, 601, 1445), (786, 1446, 764, 284), (294, 789, 1446, 786), (789, 283, 571, 1446), (790, 1447, 444, 156), (295, 793, 1447, 790), (793, 282, 570, 1447), (794, 1448, 761, 281), (296, 797, 1448, 794), (797, 154, 442, 1448), (798, 1449, 760, 280), (297, 801, 1449, 798), (801, 279, 567, 1449), (802, 1450, 438, 150), (298, 805, 1450, 802), (805, 278, 566, 1450), (806, 1451, 757, 277), (299, 809, 1451, 806), (809, 156, 444, 1451), (810, 1452, 756, 276), (300, 813, 1452, 810), (813, 275, 563, 1452), (814, 1453, 440, 152), (301, 817, 1453, 814), (817, 274, 562, 1453), (818, 1454, 753, 273), (302, 821, 1454, 818), (821, 157, 445, 1454), (822, 1455, 752, 272), (303, 825, 1455, 822), (825, 271, 559, 1455), (826, 1456, 441, 153), (304, 829, 1456, 826), (829, 270, 558, 1456), (830, 1457, 749, 269), (305, 833, 1457, 830), (833, 147, 435, 1457), (834, 1458, 748, 268), (306, 837, 1458, 834), (837, 267, 555, 1458), (838, 1459, 597, 117), (307, 841, 1459, 838), (841, 266, 554, 1459), (842, 1460, 745, 265), (308, 845, 1460, 842), (845, 170, 458, 1460), (846, 1461, 744, 264), (309, 849, 1461, 846), (849, 263, 551, 1461), (850, 1462, 585, 105), (310, 853, 1462, 850), (853, 262, 550, 1462), (854, 1463, 741, 261), (311, 857, 1463, 854), (857, 171, 459, 1463), (858, 1464, 740, 260), (312, 861, 1464, 858), (861, 259, 547, 1464), (862, 1465, 604, 124), (313, 865, 1465, 862), (865, 258, 546, 1465), (866, 1466, 737, 257), (314, 869, 1466, 866), (869, 159, 447, 1466), (870, 1467, 736, 256), (315, 873, 1467, 870), (873, 255, 543, 1467), (874, 1468, 605, 125), (316, 877, 1468, 874), (877, 254, 542, 1468), (878, 1469, 733, 253), (317, 881, 1469, 878), (881, 174, 462, 1469), (882, 1470, 732, 252), (318, 885, 1470, 882), (885, 251, 539, 1470), (886, 1471, 453, 165), (319, 889, 1471, 886), (889, 250, 538, 1471), (890, 1472, 729, 249), (320, 893, 1472, 890), (893, 175, 463, 1472), (894, 1473, 728, 248), (321, 897, 1473, 894), (897, 247, 535, 1473), (898, 1474, 608, 128), (322, 901, 1474, 898), (901, 246, 534, 1474), (902, 1475, 725, 245), (323, 905, 1475, 902), (905, 169, 457, 1475), (906, 1476, 724, 244), (324, 909, 1476, 906), (909, 243, 531, 1476), (910, 1477, 609, 129), (325, 913, 1477, 910), (913, 242, 530, 1477), (914, 1478, 721, 241), (326, 917, 1478, 914), (917, 178, 466, 1478), (918, 1479, 720, 240), (327, 921, 1479, 918), (921, 239, 527, 1479), (922, 1480, 452, 164), (328, 925, 1480, 922), (925, 238, 526, 1480), (926, 1481, 717, 237), (329, 929, 1481, 926), (929, 179, 467, 1481), (930, 1482, 716, 236), (330, 933, 1482, 930), (933, 235, 523, 1482), (934, 1483, 612, 132), (331, 937, 1483, 934), (937, 234, 522, 1483), (938, 1484, 713, 233), (332, 941, 1484, 938), (941, 168, 456, 1484), (942, 1485, 712, 232), (333, 945, 1485, 942), (945, 231, 519, 1485), (946, 1486, 613, 133), (334, 949, 1486, 946), (949, 230, 518, 1486), (950, 1487, 709, 229), (335, 953, 1487, 950), (953, 182, 470, 1487), (954, 1488, 708, 228), (336, 957, 1488, 954), (957, 227, 515, 1488), (958, 1489, 450, 162), (337, 961, 1489, 958), (961, 226, 514, 1489), (962, 1490, 705, 225), (338, 965, 1490, 962), (965, 183, 471, 1490), (966, 1491, 704, 224), (339, 969, 1491, 966), (969, 223, 511, 1491), (970, 1492, 616, 136), (340, 973, 1492, 970), (973, 222, 510, 1492), (974, 1493, 701, 221), (341, 977, 1493, 974), (977, 166, 454, 1493), (978, 1494, 700, 220), (342, 981, 1494, 978), (981, 219, 507, 1494), (982, 1495, 617, 137), (343, 985, 1495, 982), (985, 218, 506, 1495), (986, 1496, 697, 217), (344, 989, 1496, 986), (989, 186, 474, 1496), (990, 1497, 696, 216), (345, 993, 1497, 990), (993, 215, 503, 1497), (994, 1498, 456, 168), (346, 997, 1498, 994), (997, 214, 502, 1498), (998, 1499, 693, 213), (347, 1001, 1499, 998), (1001, 187, 475, 1499), (1002, 1500, 692, 212), (348, 1005, 1500, 1002), (1005, 211, 499, 1500), (1006, 1501, 620, 140), (349, 1009, 1501, 1006), (1009, 210, 498, 1501), (1010, 1502, 689, 209), (350, 1013, 1502, 1010), (1013, 109, 589, 1502), (1014, 1503, 688, 208), (351, 1017, 1503, 1014), (1017, 207, 495, 1503), (1018, 1504, 621, 141), (352, 1021, 1504, 1018), (1021, 206, 494, 1504), (1022, 1505, 685, 205), (353, 1025, 1505, 1022), (1025, 190, 478, 1505), (1026, 1506, 684, 204), (354, 1029, 1506, 1026), (1029, 203, 491, 1506), (1030, 1507, 583, 103), (355, 1033, 1507, 1030), (1033, 202, 490, 1507), (1034, 1508, 681, 201), (356, 1037, 1508, 1034), (1037, 191, 479, 1508), (1038, 1509, 680, 200), (357, 1041, 1509, 1038), (1041, 199, 487, 1509), (1042, 1510, 624, 144), (358, 1045, 1510, 1042), (1045, 198, 486, 1510), (1046, 1511, 677, 197), (359, 1049, 1511, 1046), (1049, 161, 449, 1511), (1050, 1512, 676, 196), (360, 1053, 1512, 1050), (1053, 195, 483, 1512), (1054, 1513, 625, 145), (361, 1057, 1513, 1054), (1057, 194, 482, 1513), (1058, 1514, 673, 193), (362, 1061, 1514, 1058), (1061, 113, 401, 1514), (1062, 1515, 672, 192), (363, 1065, 1515, 1062), (1065, 143, 431, 1515), (1066, 1516, 631, 151), (364, 1069, 1516, 1066), (1069, 142, 430, 1516), (1070, 1517, 669, 189), (365, 1073, 1517, 1070), (1073, 157, 637, 1517), (1074, 1518, 668, 188), (366, 1077, 1518, 1074), (1077, 139, 427, 1518), (1078, 1519, 408, 120), (367, 1081, 1519, 1078), (1081, 138, 426, 1519), (1082, 1520, 665, 185), (368, 1085, 1520, 1082), (1085, 118, 406, 1520), (1086, 1521, 664, 184), (369, 1089, 1521, 1086), (1089, 135, 423, 1521), (1090, 1522, 402, 114), (370, 1093, 1522, 1090), (1093, 134, 422, 1522), (1094, 1523, 661, 181), (371, 1097, 1523, 1094), (1097, 120, 408, 1523), (1098, 1524, 660, 180), (372, 1101, 1524, 1098), (1101, 131, 419, 1524), (1102, 1525, 404, 116), (373, 1105, 1525, 1102), (1105, 130, 418, 1525), (1106, 1526, 657, 177), (374, 1109, 1526, 1106), (1109, 121, 409, 1526), (1110, 1527, 656, 176), (375, 1113, 1527, 1110), (1113, 127, 415, 1527), (1114, 1528, 405, 117), (376, 1117, 1528, 1114), (1117, 126, 414, 1528), (1118, 1529, 653, 173), (377, 1121, 1529, 1118), (1121, 111, 399, 1529), (1122, 1530, 652, 172), (378, 1125, 1530, 1122), (1125, 123, 411, 1530), (1126, 1531, 633, 153), (379, 1129, 1531, 1126), (1129, 122, 410, 1531), (1130, 1532, 645, 165), (380, 1133, 1532, 1130), (1133, 99, 387, 1532), (1134, 1533, 393, 105), (381, 1137, 1533, 1134), (1137, 109, 397, 1533), (1138, 1534, 392, 104), (382, 1141, 1534, 1138), (1141, 108, 396, 1534), (1142, 1535, 390, 102), (383, 1145, 1535, 1142), (1145, 106, 394, 1535), (1146, 1536, 396, 108), (384, 1149, 1536, 1146), (1149, 169, 649, 1536), (1150, 1537, 643, 163), (385, 1153, 1537, 1150), (1153, 101, 389, 1537)])
me_cube.materials.append(mat_cloud_grey)
me_cube.use_remesh_preserve_volume = False
me_cube.use_remesh_preserve_attributes = False
me_cube.use_mirror_vertex_groups = False
me_cube.update()

# ---- objects
ob_cube = bpy.data.objects.new('Cube', me_cube)
ob_lamp = bpy.data.objects.new('Lamp', light_lamp)
ob_camera = bpy.data.objects.new('Camera', cam_camera)

# ---- transforms, parenting, visibility, modifiers, constraints
ob_cube.location = (0.0, 0.0, 0.0)
ob_cube.scale = (1.158, 1.0, 0.4535)
ob_cube.lock_rotations_4d = False
ob_cube.empty_display_type = 'ARROWS'
ob_cube.lineart.crease_threshold = 0.0
_m = ob_cube.modifiers.new('Displace', 'DISPLACE')
_m.strength = 0.6
_m = ob_cube.modifiers.new('Decimate', 'DECIMATE')
_m.ratio = 0.03704
ob_lamp.location = (4.076, 1.005, 5.904)
ob_lamp.rotation_euler = (0.6503, 0.05522, 1.866)
ob_lamp.lock_rotations_4d = False
ob_lamp.empty_display_type = 'ARROWS'
ob_lamp.color = (0.0, 0.0, 0.0, 0.0)
ob_lamp.lineart.crease_threshold = 0.0
ob_camera.location = (7.481, -6.508, 5.344)
ob_camera.rotation_euler = (1.109, 0.0, 0.8149)
ob_camera.lock_rotations_4d = False
ob_camera.empty_display_type = 'ARROWS'
ob_camera.color = (0.0, 0.0, 0.0, 0.0)
ob_camera.display_type = 'WIRE'
ob_camera.lineart.crease_threshold = 0.0

# ---- collection membership
col_collection_1.objects.link(ob_cube)
col_collection_1.objects.link(ob_lamp)
col_collection_1.objects.link(ob_camera)

# ---- scene / render settings (as saved in the file)
scene.camera = ob_camera
scene.frame_start = 1; scene.frame_end = 250; scene.frame_set(0)
scene.render.engine = 'BLENDER_EEVEE_NEXT'
scene.render.resolution_percentage = 50
scene.render.dither_intensity = 0.0
scene.cycles.use_denoising = False
scene.cycles.samples = 128
scene.cycles.sampling_pattern = 'TABULATED_SOBOL'
scene.cycles.light_sampling_threshold = 0.0
scene.cycles.use_adaptive_sampling = False
scene.cycles.use_light_tree = False
scene.cycles.blur_glossy = 0.0
scene.cycles.sample_clamp_indirect = 0.0
scene.view_settings.view_transform = 'Standard'
bpy.context.view_layer.update()
